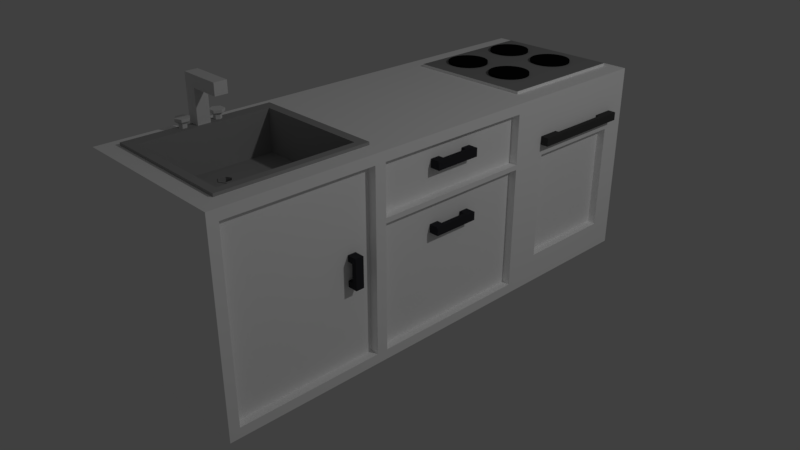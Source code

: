 # Source: sinkPlusOven.blend  (saved by Blender 2.79.0; exported with 4.5.12 LTS)
import bpy
from mathutils import Matrix  # noqa: F401  (used for matrix-valued properties, if any)

bpy.ops.wm.read_factory_settings(use_empty=True)
scene = bpy.context.scene
scene.name = 'Scene'

# ---- collections
col_collection_1 = bpy.data.collections.new('Collection 1'); scene.collection.children.link(col_collection_1)

# ---- materials (node trees are filled in below, after node groups)
mat_material_004 = bpy.data.materials.new('Material.004')
mat_material_004.alpha_threshold = 0.0
mat_material_004.use_transparent_shadow = False
mat_material_004.diffuse_color = (0.0356, 0.0356, 0.04092, 1.0)
mat_material_004.roughness = 0.5
mat_material_003 = bpy.data.materials.new('Material.003')
mat_material_003.alpha_threshold = 0.0
mat_material_003.use_transparent_shadow = False
mat_material_003.diffuse_color = (0.0356, 0.0356, 0.04092, 1.0)
mat_material_003.roughness = 0.5
mat_material_002 = bpy.data.materials.new('Material.002')
mat_material_002.alpha_threshold = 0.0
mat_material_002.use_transparent_shadow = False
mat_material_002.diffuse_color = (0.0356, 0.0356, 0.04092, 1.0)
mat_material_002.roughness = 0.5
mat_material_001 = bpy.data.materials.new('Material.001')
mat_material_001.alpha_threshold = 0.0
mat_material_001.use_transparent_shadow = False
mat_material_001.diffuse_color = (0.06072, 0.06072, 0.06072, 1.0)
mat_material_001.roughness = 0.5
mat_material = bpy.data.materials.new('Material')
mat_material.alpha_threshold = 0.0
mat_material.use_transparent_shadow = False
mat_material.diffuse_color = (1.0, 1.0, 1.0, 1.0)
mat_material.roughness = 0.5
mat_material.line_color = (0.0, 0.0, 0.0, 1.0)
mat_material_005 = bpy.data.materials.new('Material.005')
mat_material_005.alpha_threshold = 0.0
mat_material_005.use_transparent_shadow = False
mat_material_005.diffuse_color = (0.2883, 0.2883, 0.2883, 1.0)
mat_material_005.roughness = 0.5
mat_material_010 = bpy.data.materials.new('Material.010')
mat_material_010.alpha_threshold = 0.0
mat_material_010.use_transparent_shadow = False
mat_material_010.diffuse_color = (0.005605, 0.005605, 0.005605, 1.0)
mat_material_010.roughness = 0.5
mat_drez = bpy.data.materials.new('drez')
mat_drez.alpha_threshold = 0.0
mat_drez.use_transparent_shadow = False
mat_drez.diffuse_color = (0.3588, 0.3588, 0.3588, 1.0)
mat_drez.specular_color = (0.5489, 0.5489, 0.5489)
mat_drez.roughness = 0.5
mat_drez.specular_intensity = 1.0

# ---- material node trees

# ---- world
world_world = bpy.data.worlds.new('World'); scene.world = world_world
world_world.color = (0.05088, 0.05088, 0.05088)
world_world.use_sun_shadow = False
world_world.sun_shadow_jitter_overblur = 0.0
world_world.cycles.sampling_method = 'MANUAL'

# ---- cameras
cam_camera = bpy.data.cameras.new('Camera')
cam_camera.clip_end = 100.0
cam_camera.lens = 35.0
cam_camera.sensor_width = 32.0
cam_camera.sensor_height = 18.0
cam_camera.ortho_scale = 7.314
cam_camera.dof.focus_distance = 0.0
cam_camera.dof.aperture_fstop = 128.0

# ---- lights
light_lamp = bpy.data.lights.new('Lamp', 'POINT')
light_lamp.transmission_factor = 0.0
light_lamp.cutoff_distance = 30.0
light_lamp.energy = 100.0
light_lamp.shadow_buffer_clip_start = 1.001
light_lamp.shadow_soft_size = 0.1
light_lamp.shadow_maximum_resolution = 0.006
light_lamp.use_absolute_resolution = True

# ---- meshes
me_cylinder_005 = bpy.data.meshes.new('Cylinder.005')
me_cylinder_005.from_pydata([(-1.49e-08, 0.5532, -0.5532), (-1.49e-08, 0.5532, 0.5532), (0.4791, 0.2766, -0.5532), (0.4791, 0.2766, 0.5532), (0.4791, -0.2766, -0.5532), (0.4791, -0.2766, 0.5532), (-3.346e-08, -0.5532, -0.5532), (-3.346e-08, -0.5532, 0.5532), (-0.4791, -0.2766, -0.5532), (-0.4791, -0.2766, 0.5532), (-0.4791, 0.2766, -0.5532), (-0.4791, 0.2766, 0.5532), (0.866, 0.5, 1.07), (0.0, 1.0, 1.07), (0.866, -0.5, 1.07), (-8.742e-08, -1.0, 1.07), (-0.866, -0.5, 1.07), (-0.866, 0.5, 1.07), (0.866, 0.5, 1.623), (-7.362e-17, 1.0, 1.623), (0.866, -0.5, 1.623), (-8.742e-08, -1.0, 1.623), (-0.866, -0.5, 1.623), (-0.866, 0.5, 1.623)], [], [(0, 1, 3, 2), (2, 3, 5, 4), (4, 5, 7, 6), (6, 7, 9, 8), (9, 7, 15, 16), (8, 9, 11, 10), (10, 11, 1, 0), (0, 2, 4, 6, 8, 10), (17, 16, 22, 23), (5, 3, 12, 14), (11, 9, 16, 17), (3, 1, 13, 12), (7, 5, 14, 15), (1, 11, 17, 13), (18, 19, 23, 22, 21, 20), (15, 14, 20, 21), (12, 13, 19, 18), (13, 17, 23, 19), (16, 15, 21, 22), (14, 12, 18, 20)])
me_cylinder_005.use_remesh_preserve_volume = False
me_cylinder_005.use_remesh_preserve_attributes = False
me_cylinder_005.use_mirror_vertex_groups = False
me_cylinder_005.update()
me_cylinder_004 = bpy.data.meshes.new('Cylinder.004')
me_cylinder_004.from_pydata([(-1.49e-08, 0.5532, -0.5532), (-1.49e-08, 0.5532, 0.5532), (0.4791, 0.2766, -0.5532), (0.4791, 0.2766, 0.5532), (0.4791, -0.2766, -0.5532), (0.4791, -0.2766, 0.5532), (-3.346e-08, -0.5532, -0.5532), (-3.346e-08, -0.5532, 0.5532), (-0.4791, -0.2766, -0.5532), (-0.4791, -0.2766, 0.5532), (-0.4791, 0.2766, -0.5532), (-0.4791, 0.2766, 0.5532), (0.866, 0.5, 1.07), (0.0, 1.0, 1.07), (0.866, -0.5, 1.07), (-8.742e-08, -1.0, 1.07), (-0.866, -0.5, 1.07), (-0.866, 0.5, 1.07), (0.866, 0.5, 1.623), (-7.362e-17, 1.0, 1.623), (0.866, -0.5, 1.623), (-8.742e-08, -1.0, 1.623), (-0.866, -0.5, 1.623), (-0.866, 0.5, 1.623)], [], [(0, 1, 3, 2), (2, 3, 5, 4), (4, 5, 7, 6), (6, 7, 9, 8), (9, 7, 15, 16), (8, 9, 11, 10), (10, 11, 1, 0), (0, 2, 4, 6, 8, 10), (17, 16, 22, 23), (5, 3, 12, 14), (11, 9, 16, 17), (3, 1, 13, 12), (7, 5, 14, 15), (1, 11, 17, 13), (18, 19, 23, 22, 21, 20), (15, 14, 20, 21), (12, 13, 19, 18), (13, 17, 23, 19), (16, 15, 21, 22), (14, 12, 18, 20)])
me_cylinder_004.use_remesh_preserve_volume = False
me_cylinder_004.use_remesh_preserve_attributes = False
me_cylinder_004.use_mirror_vertex_groups = False
me_cylinder_004.update()
me_cube_005 = bpy.data.meshes.new('Cube.005')
me_cube_005.from_pydata([(-1.0, -1.0, -1.0), (-1.0, -1.0, 1.0), (-1.0, 1.0, -1.0), (-1.0, 1.0, 1.0), (1.0, -1.0, -1.0), (5.967, -1.0, 1.0), (1.0, 1.0, -1.0), (5.967, 1.0, 1.0), (-1.0, -1.0, 0.557), (-1.0, 1.0, 0.557), (5.967, 1.0, 0.557), (5.967, -1.0, 0.557), (-1.0, 1.0, 0.557), (1.0, 1.0, 0.557), (1.0, -1.0, 0.557), (-1.0, -1.0, 0.557)], [], [(8, 1, 3, 9), (9, 3, 7, 10), (10, 7, 5, 11), (11, 5, 1, 8), (2, 6, 4, 0), (7, 3, 1, 5), (14, 11, 8, 15), (13, 10, 11, 14), (12, 9, 10, 13), (15, 8, 9, 12), (0, 15, 12, 2), (2, 12, 13, 6), (6, 13, 14, 4), (4, 14, 15, 0)])
me_cube_005.use_remesh_preserve_volume = False
me_cube_005.use_remesh_preserve_attributes = False
me_cube_005.use_mirror_vertex_groups = False
me_cube_005.update()
me_cube_001 = bpy.data.meshes.new('Cube.001')
me_cube_001.from_pydata([(-3.442, -1.0, -1.0), (-3.442, -1.0, 1.0), (-3.442, 1.0, -1.0), (-3.442, 1.0, 1.0), (1.0, -1.0, -1.0), (1.0, -1.0, 1.0), (1.0, 1.0, -1.0), (1.0, 1.0, 1.0), (-3.442, -1.0, 0.6), (-3.442, 1.0, 0.6), (1.0, 1.0, 0.6), (1.0, -1.0, 0.6), (-3.442, 1.0, -0.6), (1.0, 1.0, -0.6), (1.0, -1.0, -0.6), (-3.442, -1.0, -0.6), (-1.0, -1.0, -0.6), (-1.0, 1.0, -0.6), (1.0, 1.0, -0.6), (1.0, -1.0, -0.6), (-1.0, -1.0, 0.6), (-1.0, 1.0, 0.6), (1.0, 1.0, 0.6), (1.0, -1.0, 0.6)], [], [(8, 1, 3, 9), (9, 3, 7, 10), (10, 7, 5, 11), (11, 5, 1, 8), (2, 6, 4, 0), (7, 3, 1, 5), (23, 11, 8, 20), (22, 10, 11, 23), (21, 9, 10, 22), (20, 8, 9, 21), (0, 15, 12, 2), (2, 12, 13, 6), (6, 13, 14, 4), (4, 14, 15, 0), (15, 16, 17, 12), (12, 17, 18, 13), (13, 18, 19, 14), (14, 19, 16, 15), (16, 20, 21, 17), (17, 21, 22, 18), (18, 22, 23, 19), (19, 23, 20, 16)])
me_cube_001.materials.append(mat_material_004)
me_cube_001.use_remesh_preserve_volume = False
me_cube_001.use_remesh_preserve_attributes = False
me_cube_001.use_mirror_vertex_groups = False
me_cube_001.update()
me_cube_003 = bpy.data.meshes.new('Cube.003')
me_cube_003.from_pydata([(-3.442, -1.0, -1.0), (-3.442, -1.0, 1.0), (-3.442, 1.0, -1.0), (-3.442, 1.0, 1.0), (1.0, -1.0, -1.0), (1.0, -1.0, 1.0), (1.0, 1.0, -1.0), (1.0, 1.0, 1.0), (-3.442, -1.0, 0.6), (-3.442, 1.0, 0.6), (1.0, 1.0, 0.6), (1.0, -1.0, 0.6), (-3.442, 1.0, -0.6), (1.0, 1.0, -0.6), (1.0, -1.0, -0.6), (-3.442, -1.0, -0.6), (-1.0, -1.0, -0.6), (-1.0, 1.0, -0.6), (1.0, 1.0, -0.6), (1.0, -1.0, -0.6), (-1.0, -1.0, 0.6), (-1.0, 1.0, 0.6), (1.0, 1.0, 0.6), (1.0, -1.0, 0.6), (-3.442, 13.9, -1.0), (-3.442, 13.9, 1.0), (-3.442, 15.9, -1.0), (-3.442, 15.9, 1.0), (1.0, 13.9, -1.0), (1.0, 13.9, 1.0), (1.0, 15.9, -1.0), (1.0, 15.9, 1.0), (-3.442, 13.9, 0.6), (-3.442, 15.9, 0.6), (1.0, 15.9, 0.6), (1.0, 13.9, 0.6), (-3.442, 15.9, -0.6), (1.0, 15.9, -0.6), (1.0, 13.9, -0.6), (-3.442, 13.9, -0.6), (-1.0, 13.9, -0.6), (-1.0, 15.9, -0.6), (1.0, 15.9, -0.6), (1.0, 13.9, -0.6), (-1.0, 13.9, 0.6), (-1.0, 15.9, 0.6), (1.0, 15.9, 0.6), (1.0, 13.9, 0.6)], [], [(8, 1, 3, 9), (9, 3, 7, 10), (10, 7, 5, 11), (11, 5, 1, 8), (2, 6, 4, 0), (7, 3, 1, 5), (23, 11, 8, 20), (22, 10, 11, 23), (21, 9, 10, 22), (20, 8, 9, 21), (0, 15, 12, 2), (2, 12, 13, 6), (6, 13, 14, 4), (4, 14, 15, 0), (15, 16, 17, 12), (12, 17, 18, 13), (13, 18, 19, 14), (14, 19, 16, 15), (16, 20, 21, 17), (17, 21, 22, 18), (18, 22, 23, 19), (19, 23, 20, 16), (32, 25, 27, 33), (33, 27, 31, 34), (34, 31, 29, 35), (35, 29, 25, 32), (26, 30, 28, 24), (31, 27, 25, 29), (47, 35, 32, 44), (46, 34, 35, 47), (45, 33, 34, 46), (44, 32, 33, 45), (24, 39, 36, 26), (26, 36, 37, 30), (30, 37, 38, 28), (28, 38, 39, 24), (39, 40, 41, 36), (36, 41, 42, 37), (37, 42, 43, 38), (38, 43, 40, 39), (40, 44, 45, 41), (41, 45, 46, 42), (42, 46, 47, 43), (43, 47, 44, 40)])
me_cube_003.polygons.foreach_set('material_index', [0, 0, 0, 0, 0, 0, 0, 0, 0, 0, 0, 0, 0, 0, 0, 0, 0, 0, 0, 0, 0, 0, 1, 1, 1, 1, 1, 1, 1, 1, 1, 1, 1, 1, 1, 1, 1, 1, 1, 1, 1, 1, 1, 1])
me_cube_003.materials.append(mat_material_003)
me_cube_003.materials.append(mat_material_002)
me_cube_003.use_remesh_preserve_volume = False
me_cube_003.use_remesh_preserve_attributes = False
me_cube_003.use_mirror_vertex_groups = False
me_cube_003.update()
me_cube_004 = bpy.data.meshes.new('Cube.004')
me_cube_004.from_pydata([(-3.442, -1.0, -1.0), (-3.442, -1.0, 1.0), (-3.442, 1.0, -1.0), (-3.442, 1.0, 1.0), (1.0, -1.0, -1.0), (1.0, -1.0, 1.0), (1.0, 1.0, -1.0), (1.0, 1.0, 1.0), (-3.442, -1.0, 0.6), (-3.442, 1.0, 0.6), (1.0, 1.0, 0.6), (1.0, -1.0, 0.6), (-3.442, 1.0, -0.6), (1.0, 1.0, -0.6), (1.0, -1.0, -0.6), (-3.442, -1.0, -0.6), (-1.0, -1.0, -0.6), (-1.0, 1.0, -0.6), (1.0, 1.0, -0.6), (1.0, -1.0, -0.6), (-1.0, -1.0, 0.6), (-1.0, 1.0, 0.6), (1.0, 1.0, 0.6), (1.0, -1.0, 0.6)], [], [(8, 1, 3, 9), (9, 3, 7, 10), (10, 7, 5, 11), (11, 5, 1, 8), (2, 6, 4, 0), (7, 3, 1, 5), (23, 11, 8, 20), (22, 10, 11, 23), (21, 9, 10, 22), (20, 8, 9, 21), (0, 15, 12, 2), (2, 12, 13, 6), (6, 13, 14, 4), (4, 14, 15, 0), (15, 16, 17, 12), (12, 17, 18, 13), (13, 18, 19, 14), (14, 19, 16, 15), (16, 20, 21, 17), (17, 21, 22, 18), (18, 22, 23, 19), (19, 23, 20, 16)])
me_cube_004.materials.append(mat_material_001)
me_cube_004.use_remesh_preserve_volume = False
me_cube_004.use_remesh_preserve_attributes = False
me_cube_004.use_mirror_vertex_groups = False
me_cube_004.update()
me_cube = bpy.data.meshes.new('Cube')
me_cube.from_pydata([(0.241, 0.9059, 1.05), (0.2887, 0.9043, 1.05), (0.3346, 0.8997, 1.05), (0.3768, 0.8922, 1.05), (0.4139, 0.882, 1.05), (0.4443, 0.8697, 1.05), (0.4669, 0.8556, 1.05), (0.4808, 0.8403, 1.05), (0.4855, 0.8244, 1.05), (0.4808, 0.8085, 1.05), (0.4669, 0.7932, 1.05), (0.4443, 0.7791, 1.05), (0.4139, 0.7668, 1.05), (0.3768, 0.7566, 1.05), (0.3346, 0.7491, 1.05), (0.2887, 0.7445, 1.05), (0.241, 0.7429, 1.05), (0.1933, 0.7445, 1.05), (0.1474, 0.7491, 1.05), (0.1052, 0.7566, 1.05), (0.06811, 0.7668, 1.05), (0.03771, 0.7791, 1.05), (0.01512, 0.7932, 1.05), (0.001204, 0.8085, 1.05), (-0.003494, 0.8244, 1.05), (0.001204, 0.8403, 1.05), (0.01512, 0.8556, 1.05), (0.03771, 0.8697, 1.05), (0.06811, 0.882, 1.05), (0.1052, 0.8922, 1.05), (0.1474, 0.8997, 1.05), (0.1933, 0.9043, 1.05), (-0.4195, 0.9059, 1.05), (-0.3718, 0.9043, 1.05), (-0.3259, 0.8997, 1.05), (-0.2836, 0.8922, 1.05), (-0.2466, 0.882, 1.05), (-0.2162, 0.8697, 1.05), (-0.1936, 0.8556, 1.05), (-0.1797, 0.8403, 1.05), (-0.175, 0.8244, 1.05), (-0.1797, 0.8085, 1.05), (-0.1936, 0.7932, 1.05), (-0.2162, 0.7791, 1.05), (-0.2466, 0.7668, 1.05), (-0.2836, 0.7566, 1.05), (-0.3259, 0.7491, 1.05), (-0.3718, 0.7445, 1.05), (-0.4195, 0.7429, 1.05), (-0.4672, 0.7445, 1.05), (-0.513, 0.7491, 1.05), (-0.5553, 0.7566, 1.05), (-0.5923, 0.7668, 1.05), (-0.6227, 0.7791, 1.05), (-0.6453, 0.7932, 1.05), (-0.6592, 0.8085, 1.05), (-0.6639, 0.8244, 1.05), (-0.6592, 0.8403, 1.05), (-0.6453, 0.8556, 1.05), (-0.6227, 0.8697, 1.05), (-0.5923, 0.882, 1.05), (-0.5553, 0.8922, 1.05), (-0.513, 0.8997, 1.05), (-0.4672, 0.9043, 1.05), (-0.4195, 0.6435, 1.05), (-0.3718, 0.642, 1.05), (-0.3259, 0.6373, 1.05), (-0.2836, 0.6298, 1.05), (-0.2466, 0.6196, 1.05), (-0.2162, 0.6073, 1.05), (-0.1936, 0.5932, 1.05), (-0.1797, 0.5779, 1.05), (-0.175, 0.562, 1.05), (-0.1797, 0.5461, 1.05), (-0.1936, 0.5308, 1.05), (-0.2162, 0.5167, 1.05), (-0.2466, 0.5044, 1.05), (-0.2836, 0.4943, 1.05), (-0.3259, 0.4867, 1.05), (-0.3718, 0.4821, 1.05), (-0.4195, 0.4805, 1.05), (-0.4672, 0.4821, 1.05), (-0.513, 0.4867, 1.05), (-0.5553, 0.4943, 1.05), (-0.5923, 0.5044, 1.05), (-0.6227, 0.5167, 1.05), (-0.6453, 0.5308, 1.05), (-0.6592, 0.5461, 1.05), (-0.6639, 0.562, 1.05), (-0.6592, 0.5779, 1.05), (-0.6453, 0.5932, 1.05), (-0.6227, 0.6073, 1.05), (-0.5923, 0.6196, 1.05), (-0.5553, 0.6298, 1.05), (-0.513, 0.6373, 1.05), (-0.4672, 0.642, 1.05), (0.241, 0.6435, 1.05), (0.2887, 0.642, 1.05), (0.3346, 0.6373, 1.05), (0.3768, 0.6298, 1.05), (0.4139, 0.6196, 1.05), (0.4443, 0.6073, 1.05), (0.4669, 0.5932, 1.05), (0.4808, 0.5779, 1.05), (0.4855, 0.562, 1.05), (0.4808, 0.5461, 1.05), (0.4669, 0.5308, 1.05), (0.4443, 0.5167, 1.05), (0.4139, 0.5044, 1.05), (0.3768, 0.4943, 1.05), (0.3346, 0.4867, 1.05), (0.2887, 0.4821, 1.05), (0.241, 0.4805, 1.05), (0.1933, 0.4821, 1.05), (0.1474, 0.4867, 1.05), (0.1052, 0.4943, 1.05), (0.06811, 0.5044, 1.05), (0.03771, 0.5167, 1.05), (0.01512, 0.5308, 1.05), (0.001204, 0.5461, 1.05), (-0.003494, 0.562, 1.05), (0.001204, 0.5779, 1.05), (0.01512, 0.5932, 1.05), (0.03771, 0.6073, 1.05), (0.06811, 0.6196, 1.05), (0.1052, 0.6298, 1.05), (0.1474, 0.6373, 1.05), (0.1933, 0.642, 1.05), (-0.3177, -0.6289, 0.5185), (-0.4762, -0.6289, 0.5185), (-0.3177, -0.6289, 0.6109), (-0.397, -0.6136, 0.6109), (-0.3177, -0.6594, 0.6109), (-0.397, -0.6747, 0.6109), (-0.4762, -0.6594, 0.6109), (-0.4762, -0.6289, 0.6109), (-0.3375, -0.6327, 0.6109), (-0.397, -0.6212, 0.6109), (-0.3375, -0.6556, 0.6109), (-0.397, -0.6671, 0.6109), (-0.4565, -0.6556, 0.6109), (-0.4565, -0.6327, 0.6109), (-0.397, -0.6149, 0.508), (-0.397, -0.6149, 0.5212), (-0.3225, -0.6292, 0.508), (-0.3225, -0.6292, 0.5212), (-0.3225, -0.6579, 0.508), (-0.3225, -0.6579, 0.5212), (-0.397, -0.6722, 0.508), (-0.397, -0.6722, 0.5212), (-0.4714, -0.6579, 0.508), (-0.4714, -0.6579, 0.5212), (-0.4714, -0.6292, 0.508), (-0.4714, -0.6292, 0.5212), (-0.3411, -0.6328, 0.4844), (-0.397, -0.622, 0.4844), (-0.3411, -0.6543, 0.4844), (-0.397, -0.665, 0.4844), (-0.4529, -0.6543, 0.4844), (-0.4529, -0.6328, 0.4844), (1.0, 1.0, -1.0), (1.0, -1.0, -1.0), (-1.0, -1.0, -1.0), (-1.0, 1.0, -1.0), (1.0, 1.0, 1.0), (1.0, -1.0, 1.0), (-1.0, -1.0, 1.0), (-1.0, 1.0, 1.0), (1.0, 0.33, -1.0), (-1.0, 0.33, -1.0), (1.0, 0.33, 1.0), (-1.0, 0.33, 1.0), (1.0, -0.335, -1.0), (1.0, -0.335, 1.0), (-1.0, -0.335, -1.0), (-1.0, -0.335, 1.0), (1.0, 1.0, 0.9), (1.0, -1.0, 0.9), (-1.0, -1.0, 0.9), (-1.0, 1.0, 0.9), (-1.0, 0.33, 0.9), (1.0, 0.33, 0.9), (-1.0, -0.335, 0.9), (1.0, -0.335, 0.9), (-1.0, 0.33, -0.9), (1.0, 0.33, -0.9), (-1.0, -0.335, -0.9), (1.0, -0.335, -0.9), (1.0, 1.0, -0.9), (1.0, -1.0, -0.9), (-1.0, -1.0, -0.9), (-1.0, 1.0, -0.9), (1.0, -0.96, -1.0), (1.0, -0.96, 1.0), (-1.0, -0.96, -1.0), (-1.0, -0.96, 1.0), (-1.0, -0.96, 0.9), (1.0, -0.96, 0.9), (1.0, -0.96, -0.9), (-1.0, -0.96, -0.9), (-1.0, -0.38, -1.0), (-1.0, -0.38, 1.0), (-1.0, -0.38, 0.9), (-1.0, -0.38, -0.9), (1.0, -0.38, -1.0), (1.0, -0.38, 1.0), (1.0, -0.38, 0.9), (1.0, -0.38, -0.9), (1.0, -0.96, -1.0), (1.0, -0.96, 1.0), (1.0, -0.96, 0.9), (1.0, -0.96, -0.9), (-1.0, -0.96, -1.0), (-1.0, -0.96, 1.0), (-1.0, -0.96, 0.9), (-1.0, -0.96, -0.9), (-1.0, -0.38, -1.0), (-1.0, -0.38, 1.0), (-1.0, -0.38, 0.9), (-1.0, -0.38, -0.9), (1.0, -0.38, -1.0), (1.0, -0.38, 1.0), (1.0, -0.38, 0.9), (1.0, -0.38, -0.9), (1.0, 1.0, 0.9), (1.0, -1.0, 0.9), (-1.0, -1.0, 0.9), (-1.0, 1.0, 0.9), (-1.0, 0.33, 0.9), (1.0, 0.33, 0.9), (-1.0, -0.335, 0.9), (1.0, -0.335, 0.9), (1.0, -0.96, 0.9), (-1.0, -0.96, 0.9), (1.0, -0.38, 0.9), (-1.0, -0.38, 0.9), (-1.0, -0.96, 0.9), (0.9, -0.96, 0.9), (0.9, -0.38, 0.9), (-1.0, -0.38, 0.9), (-1.0, 0.33, -0.9), (1.0, 0.33, -0.9), (-1.0, -0.335, -0.9), (1.0, -0.335, -0.9), (1.0, -0.96, -0.9), (-1.0, -0.96, -0.9), (1.0, -0.38, -0.9), (-1.0, -0.38, -0.9), (-1.0, -0.96, -0.9), (0.9, -0.96, -0.9), (0.9, -0.38, -0.9), (-1.0, -0.38, -0.9), (1.0, 1.0, -0.9), (1.0, -1.0, -0.9), (-1.0, -1.0, -0.9), (-1.0, 1.0, -0.9), (1.0, 1.0, 0.4), (1.0, -1.0, 0.4), (-1.0, -1.0, 0.4), (-1.0, 1.0, 0.4), (-1.0, 0.33, 0.4), (1.0, 0.33, 0.4), (-1.0, -0.335, 0.4), (1.0, -0.335, 0.4), (1.0, -0.96, 0.4), (-1.0, -0.96, 0.4), (1.0, -0.38, 0.4), (-1.0, -0.38, 0.4), (-1.0, -0.96, 0.4), (0.9, -0.96, 0.4), (0.9, -0.38, 0.4), (-1.0, -0.38, 0.4), (-1.0, 0.33, 0.35), (1.0, 0.33, 0.35), (-1.0, -0.335, 0.35), (1.0, -0.335, 0.35), (1.0, -0.96, 0.35), (-1.0, -0.96, 0.35), (1.0, -0.38, 0.35), (-1.0, -0.38, 0.35), (-1.0, -0.96, 0.35), (0.9, -0.96, 0.35), (0.9, -0.38, 0.35), (-1.0, -0.38, 0.35), (1.0, 1.0, 0.35), (1.0, -1.0, 0.35), (-1.0, -1.0, 0.35), (-1.0, 1.0, 0.35), (-1.0, 0.33, 0.35), (1.0, 0.33, 0.35), (-1.0, -0.335, 0.35), (1.0, -0.335, 0.35), (1.0, -0.96, 0.35), (-1.0, -0.96, 0.35), (1.0, -0.38, 0.35), (-1.0, -0.38, 0.35), (-1.0, -0.96, 0.35), (0.9, -0.96, 0.35), (0.9, -0.38, 0.35), (-1.0, -0.38, 0.35), (1.0, 1.0, 0.35), (1.0, -1.0, 0.35), (-1.0, -1.0, 0.35), (-1.0, 1.0, 0.35), (1.0, 1.0, 0.4), (1.0, -1.0, 0.4), (-1.0, -1.0, 0.4), (-1.0, 1.0, 0.4), (-1.0, 0.33, 0.4), (1.0, 0.33, 0.4), (-1.0, -0.335, 0.4), (1.0, -0.335, 0.4), (1.0, -0.96, 0.4), (-1.0, -0.96, 0.4), (1.0, -0.38, 0.4), (-1.0, -0.38, 0.4), (-1.0, -0.96, 0.4), (0.9, -0.96, 0.4), (0.9, -0.38, 0.4), (-1.0, -0.38, 0.4), (-1.0, 0.33, -1.0), (-1.0, 0.33, 1.0), (1.0, 0.33, -1.0), (1.0, 0.33, 1.0), (1.0, 0.33, 0.9), (-1.0, 0.33, 0.9), (-1.0, 0.33, -0.9), (1.0, 0.33, -0.9), (-1.0, 0.33, 0.9), (0.9, 0.33, 0.9), (0.9, 0.33, -0.9), (-1.0, 0.33, -0.9), (1.0, 0.33, 0.4), (-1.0, 0.33, 0.4), (-1.0, 0.33, 0.35), (1.0, 0.33, 0.35), (0.9, 0.33, 0.35), (-1.0, 0.33, 0.35), (0.9, 0.33, 0.4), (-1.0, 0.33, 0.4), (-1.0, 0.38, -1.0), (-1.0, 0.38, 1.0), (1.0, 0.38, -1.0), (1.0, 0.38, 1.0), (1.0, 0.38, 0.9), (-1.0, 0.38, 0.9), (-1.0, 0.38, -0.9), (1.0, 0.38, -0.9), (-1.0, 0.38, 0.9), (1.0, 0.38, 0.9), (1.0, 0.38, -0.9), (-1.0, 0.38, -0.9), (1.0, 0.38, 0.4), (-1.0, 0.38, 0.4), (-1.0, 0.38, 0.35), (1.0, 0.38, 0.35), (1.0, 0.38, 0.35), (-1.0, 0.38, 0.35), (1.0, 0.38, 0.4), (-1.0, 0.38, 0.4), (1.0, -0.335, -1.0), (1.0, -0.335, 1.0), (1.0, -0.335, 0.9), (1.0, -0.335, -0.9), (0.9, -0.335, 0.9), (0.9, -0.335, -0.9), (1.0, -0.335, 0.4), (1.0, -0.335, 0.35), (0.9, -0.335, 0.35), (0.9, -0.335, 0.4), (-1.0, -0.335, -1.0), (-1.0, -0.335, 1.0), (-1.0, -0.335, 0.9), (-1.0, -0.335, -0.9), (-1.0, -0.335, 0.9), (-1.0, -0.335, -0.9), (-1.0, -0.335, 0.4), (-1.0, -0.335, 0.35), (-1.0, -0.335, 0.35), (-1.0, -0.335, 0.4), (-1.0, 0.9, -1.0), (-1.0, 0.9, 1.0), (-1.0, 0.9, 0.9), (-1.0, 0.9, -0.9), (-1.0, 0.9, 0.9), (-1.0, 0.9, -0.9), (-1.0, 0.9, 0.4), (-1.0, 0.9, 0.35), (-1.0, 0.9, 0.35), (-1.0, 0.9, 0.4), (1.0, 0.9, -1.0), (1.0, 0.9, 1.0), (1.0, 0.9, 0.9), (1.0, 0.9, -0.9), (1.0, 0.9, 0.9), (1.0, 0.9, -0.9), (1.0, 0.9, 0.4), (1.0, 0.9, 0.35), (1.0, 0.9, 0.35), (1.0, 0.9, 0.4), (1.0, 0.48, -1.0), (1.0, 0.48, 1.0), (1.0, 0.48, 0.9), (1.0, 0.48, -0.9), (1.0, 0.48, 0.9), (1.0, 0.48, -0.9), (1.0, 0.48, 0.4), (1.0, 0.48, 0.35), (1.0, 0.48, 0.35), (1.0, 0.48, 0.4), (-1.0, 0.48, -1.0), (-1.0, 0.48, 1.0), (-1.0, 0.48, 0.9), (-1.0, 0.48, -0.9), (-1.0, 0.48, 0.9), (-1.0, 0.48, -0.9), (-1.0, 0.48, 0.4), (-1.0, 0.48, 0.35), (-1.0, 0.48, 0.35), (-1.0, 0.48, 0.4), (-1.0, 0.48, -1.0), (-1.0, 0.48, 1.0), (-1.0, 0.48, 0.9), (-1.0, 0.48, -0.9), (-1.0, 0.48, 0.9), (-1.0, 0.48, -0.9), (-1.0, 0.48, 0.4), (-1.0, 0.48, 0.35), (-1.0, 0.48, 0.35), (-1.0, 0.48, 0.4), (1.0, 0.48, -1.0), (1.0, 0.48, 1.0), (1.0, 0.48, 0.9), (1.0, 0.48, -0.9), (1.0, 0.48, 0.9), (1.0, 0.48, -0.9), (0.9, 0.48, 0.4), (0.9, 0.48, 0.35), (0.9, 0.48, 0.35), (1.0, 0.48, 0.4), (-1.0, 0.9, -1.0), (-1.0, 0.9, 1.0), (-1.0, 0.9, 0.9), (-1.0, 0.9, -0.9), (-1.0, 0.9, 0.9), (-1.0, 0.9, -0.9), (-1.0, 0.9, 0.4), (-1.0, 0.9, 0.35), (-1.0, 0.9, 0.35), (-1.0, 0.9, 0.4), (1.0, 0.9, -1.0), (1.0, 0.9, 1.0), (1.0, 0.9, 0.9), (1.0, 0.9, -0.9), (1.0, 0.9, 0.9), (1.0, 0.9, -0.9), (0.9, 0.9, 0.4), (0.9, 0.9, 0.35), (0.9, 0.9, 0.35), (1.0, 0.9, 0.4), (-1.0, 0.33, -0.7), (1.0, 0.33, -0.7), (-1.0, -0.335, -0.7), (1.0, -0.335, -0.7), (1.0, -0.96, -0.7), (-1.0, -0.96, -0.7), (1.0, -0.38, -0.7), (-1.0, -0.38, -0.7), (-1.0, -0.96, -0.7), (0.9, -0.96, -0.7), (0.9, -0.38, -0.7), (-1.0, -0.38, -0.7), (1.0, 1.0, -0.7), (1.0, -1.0, -0.7), (-1.0, -1.0, -0.7), (-1.0, 1.0, -0.7), (-1.0, 0.33, -0.7), (0.9, 0.33, -0.7), (-1.0, 0.38, -0.7), (1.0, 0.38, -0.7), (-1.0, -0.335, -0.7), (0.9, -0.335, -0.7), (1.0, 0.9, -0.7), (-1.0, 0.9, -0.7), (-1.0, 0.48, -0.7), (1.0, 0.48, -0.7), (1.0, 0.48, -0.7), (-1.0, 0.48, -0.7), (1.0, 0.9, -0.7), (-1.0, 0.9, -0.7), (1.0, 1.0, -0.7), (1.0, -1.0, -0.7), (-1.0, -1.0, -0.7), (-1.0, 1.0, -0.7), (-1.0, 0.33, -0.7), (1.0, 0.33, -0.7), (-1.0, -0.335, -0.7), (1.0, -0.335, -0.7), (1.0, -0.96, -0.7), (-1.0, -0.96, -0.7), (1.0, -0.38, -0.7), (-1.0, -0.38, -0.7), (-1.0, -0.96, -0.7), (0.9, -0.96, -0.7), (0.9, -0.38, -0.7), (-1.0, -0.38, -0.7), (-1.0, 0.33, -0.7), (0.9, 0.33, -0.7), (-1.0, 0.38, -0.7), (1.0, 0.38, -0.7), (-1.0, -0.335, -0.7), (0.9, -0.335, -0.7), (1.0, 0.9, -0.7), (-1.0, 0.9, -0.7), (-1.0, 0.48, -0.7), (1.0, 0.48, -0.7), (0.9, 0.48, -0.7), (-1.0, 0.48, -0.7), (0.9, 0.9, -0.7), (-1.0, 0.9, -0.7), (-0.7, 1.0, -1.0), (-0.7, -1.0, -1.0), (-0.7, 1.0, 1.0), (-0.7, -1.0, 1.0), (-0.7, 0.33, 1.0), (-0.7, 0.33, -1.0), (-0.7, -0.335, 1.0), (-0.7, -0.335, -1.0), (-0.7, 1.0, 0.9), (-0.7, -1.0, 0.9), (-0.7, -1.0, -0.9), (-0.7, 1.0, -0.9), (-0.7, -0.96, 1.0), (-0.7, -0.96, -1.0), (-0.7, -0.38, -1.0), (-0.7, -0.38, 1.028), (-0.7, -0.96, -1.0), (-0.7, -0.96, 1.0), (-0.7, -0.38, 1.0), (-0.7, -0.38, -1.0), (-0.7, 1.0, 0.9), (-0.7, -1.0, 0.9), (-0.7, -1.0, -0.9), (-0.7, 1.0, -0.9), (-0.7, 1.0, 0.4), (-0.7, -1.0, 0.4), (-0.7, -1.0, 0.35), (-0.7, 1.0, 0.35), (-0.7, -1.0, 0.35), (-0.7, 1.0, 0.35), (-0.7, 1.0, 0.4), (-0.7, -1.0, 0.4), (-0.7, 0.33, -1.0), (-0.7, 0.33, 1.0), (-0.7, 0.38, -1.0), (-0.7, 0.38, 1.0), (-0.7, -0.335, -1.0), (-0.7, -0.335, 1.0), (-0.7567, 0.969, 1.0), (-0.7, 0.9, -1.0), (-0.7567, 0.411, 1.0), (-0.7, 0.48, -1.0), (-0.7, 0.48, -1.0), (-0.7, 0.9, -1.0), (-0.7, -1.0, -0.7), (-0.7, 1.0, -0.7), (-0.7, 1.0, -0.7), (-0.7, -1.0, -0.7), (0.7, 0.33, 1.0), (0.7, -0.335, 1.0), (0.7, -0.96, 1.0), (0.7, -0.38, 1.028), (0.7, -0.96, 1.0), (0.7, -0.38, 1.0), (0.7, 0.33, 1.0), (0.7, 0.38, 1.0), (0.7, -0.335, 1.0), (0.7567, 0.969, 1.0), (0.7567, 0.411, 1.0), (0.7, 1.0, -1.0), (0.7, -1.0, -1.0), (0.7, 1.0, 1.0), (0.7, -1.0, 1.0), (0.7, 0.33, -1.0), (0.7, -0.335, -1.0), (0.7, 1.0, 0.9), (0.7, -1.0, 0.9), (0.7, -1.0, -0.9), (0.7, 1.0, -0.9), (0.7, -0.96, -1.0), (0.7, -0.38, -1.0), (0.7, -0.96, -1.0), (0.7, -0.38, -1.0), (0.7, 1.0, 0.9), (0.7, -1.0, 0.9), (0.7, -1.0, -0.9), (0.7, 1.0, -0.9), (0.7, 1.0, 0.4), (0.7, -1.0, 0.4), (0.7, -1.0, 0.35), (0.7, 1.0, 0.35), (0.7, -1.0, 0.35), (0.7, 1.0, 0.35), (0.7, 1.0, 0.4), (0.7, -1.0, 0.4), (0.7, 0.33, -1.0), (0.7, 0.38, -1.0), (0.7, -0.335, -1.0), (0.7, 0.9, -1.0), (0.7, 0.48, -1.0), (0.7, 0.48, -1.0), (0.7, 0.9, -1.0), (0.7, -1.0, -0.7), (0.7, 1.0, -0.7), (0.7, 1.0, -0.7), (0.7, -1.0, -0.7), (1.0, -0.8997, -1.0), (1.0, -0.8997, 1.0), (1.0, -0.8997, 0.9), (1.0, -0.8997, -0.9), (-1.0, -0.8997, -1.0), (-1.0, -0.8997, 1.0), (-1.0, -0.8997, 0.9), (-1.0, -0.8997, -0.9), (-1.0, -0.8997, 0.9), (0.9, -0.8997, 0.9), (0.9, -0.8997, -0.9), (-1.0, -0.8997, -0.9), (0.9, -0.8997, 0.4), (-1.0, -0.8997, 0.4), (-1.0, -0.8997, 0.35), (0.9, -0.8997, 0.35), (0.9, -0.8997, 0.35), (-1.0, -0.8997, 0.35), (0.9, -0.8997, 0.4), (-1.0, -0.8997, 0.4), (-1.0, -0.8997, -0.7), (0.9, -0.8997, -0.7), (-1.0, -0.8997, -0.7), (0.9, -0.8997, -0.7), (-0.7, -0.8997, 1.028), (-0.7, -0.8997, -1.0), (0.7, -0.8997, -1.0), (0.7, -0.8997, 1.028), (-1.0, -0.8997, -1.0), (-1.0, -0.8997, 1.0), (-1.0, -0.8997, 0.9), (-1.0, -0.8997, -0.9), (-1.0, -0.8997, 0.9), (-1.0, -0.8997, -0.9), (-1.0, -0.8997, 0.4), (-1.0, -0.8997, 0.35), (-1.0, -0.8997, 0.35), (-1.0, -0.8997, 0.4), (-1.0, -0.8997, -0.7), (-1.0, -0.8997, -0.7), (-0.7, -0.8997, -1.0), (0.7, -0.8997, -1.0), (1.0, -0.8997, -1.0), (1.0, -0.8997, 1.0), (1.0, -0.8997, 0.9), (1.0, -0.8997, -0.9), (0.9, -0.8997, 0.9), (0.9, -0.8997, -0.9), (0.9, -0.8997, 0.4), (0.9, -0.8997, 0.35), (0.9, -0.8997, 0.35), (0.9, -0.8997, 0.4), (0.9, -0.8997, -0.7), (0.9, -0.8997, -0.7), (-0.7, -0.8997, 1.028), (0.7, -0.8997, 1.028), (-1.0, -0.38, -1.0), (-1.0, -0.38, 1.0), (-1.0, -0.38, 0.9), (-1.0, -0.38, -0.9), (-1.0, -0.38, 0.9), (-1.0, -0.38, -0.9), (-1.0, -0.38, 0.4), (-1.0, -0.38, 0.35), (-1.0, -0.38, 0.35), (-1.0, -0.38, 0.4), (-1.0, -0.38, -0.7), (-1.0, -0.38, -0.7), (-0.7, -0.38, -1.0), (0.7, -0.38, -1.0), (1.0, -0.38, -1.0), (1.0, -0.38, 1.0), (1.0, -0.38, 0.9), (1.0, -0.38, -0.9), (0.9, -0.38, 0.9), (0.9, -0.38, -0.9), (0.9, -0.38, 0.4), (0.9, -0.38, 0.35), (0.9, -0.38, 0.35), (0.9, -0.38, 0.4), (0.9, -0.38, -0.7), (0.9, -0.38, -0.7), (-0.7, -0.38, 1.028), (0.7, -0.38, 1.028), (-0.7, 1.0, -1.0), (-0.7, -1.0, -1.0), (-0.7, 1.0, 1.0), (-0.7, -1.0, 1.0), (-0.7, 0.33, -1.0), (-0.7, -0.335, -1.0), (-0.7, 1.0, 0.9), (-0.7, -1.0, 0.9), (-0.7, -1.0, -0.9), (-0.7, 1.0, -0.9), (-0.7, -0.96, -1.0), (-0.7, -0.38, -1.0), (-0.7, -0.96, -1.0), (-0.7, -0.38, -1.0), (-0.7, 1.0, 0.9), (-0.7, -1.0, 0.9), (-0.7, -1.0, -0.9), (-0.7, 1.0, -0.9), (-0.7, 1.0, 0.4), (-0.7, -1.0, 0.4), (-0.7, -1.0, 0.35), (-0.7, 1.0, 0.35), (-0.7, -1.0, 0.35), (-0.7, 1.0, 0.35), (-0.7, 1.0, 0.4), (-0.7, -1.0, 0.4), (-0.7, 0.33, -1.0), (-0.7, 0.38, -1.0), (-0.7, -0.335, -1.0), (-0.7, 0.9, -1.0), (-0.7, 0.48, -1.0), (-0.7, 0.48, -1.0), (-0.7, 0.9, -1.0), (-0.7, -1.0, -0.7), (-0.7, 1.0, -0.7), (-0.7, 1.0, -0.7), (-0.7, -1.0, -0.7), (-0.7, 0.33, 1.0), (-0.7, -0.335, 1.0), (-0.7, -0.96, 1.0), (-0.7, -0.38, 1.028), (-0.7, -0.96, 1.0), (-0.7, -0.38, 1.0), (-0.7, 0.33, 1.0), (-0.7, 0.38, 1.0), (-0.7, -0.335, 1.0), (-0.7567, 0.411, 1.027), (-0.7567, 0.969, 1.027), (-0.7, -0.8997, -1.0), (-0.7, -0.8997, 1.028), (-0.7, -0.8997, 0.6041), (-0.7, -0.8997, -1.0), (-0.7, -0.38, -1.0), (-0.7, -0.38, 0.6041), (0.7, 0.33, 1.0), (0.7, -0.335, 1.0), (0.7, -0.96, 1.0), (0.7, -0.38, 1.028), (0.7, -0.96, 1.0), (0.7, -0.38, 1.0), (0.7, 0.33, 1.0), (0.7, 0.38, 1.0), (0.7, -0.335, 1.0), (0.7567, 0.411, 1.027), (0.7567, 0.969, 1.027), (0.7, -0.8997, 1.028), (0.7, -0.8997, 0.6041), (0.7, -0.38, 0.6041), (0.7, 1.0, -1.0), (0.7, -1.0, -1.0), (0.7, 1.0, 1.0), (0.7, -1.0, 1.0), (0.7, 0.33, -1.0), (0.7, -0.335, -1.0), (0.7, 1.0, 0.9), (0.7, -1.0, 0.9), (0.7, -1.0, -0.9), (0.7, 1.0, -0.9), (0.7, -0.96, -1.0), (0.7, -0.38, -1.0), (0.7, -0.96, -1.0), (0.7, -0.38, -1.0), (0.7, 1.0, 0.9), (0.7, -1.0, 0.9), (0.7, -1.0, -0.9), (0.7, 1.0, -0.9), (0.7, 1.0, 0.4), (0.7, -1.0, 0.4), (0.7, -1.0, 0.35), (0.7, 1.0, 0.35), (0.7, -1.0, 0.35), (0.7, 1.0, 0.35), (0.7, 1.0, 0.4), (0.7, -1.0, 0.4), (0.7, 0.33, -1.0), (0.7, 0.38, -1.0), (0.7, -0.335, -1.0), (0.7, 0.9, -1.0), (0.7, 0.48, -1.0), (0.7, 0.48, -1.0), (0.7, 0.9, -1.0), (0.7, -1.0, -0.7), (0.7, 1.0, -0.7), (0.7, 1.0, -0.7), (0.7, -1.0, -0.7), (0.7, -0.8997, -1.0), (0.7, -0.8997, -1.0), (0.7, -0.38, -1.0), (1.0, -0.9299, -1.0), (1.0, -0.9299, 1.0), (1.0, -0.9299, 0.9), (1.0, -0.9299, -0.9), (0.9, -0.9299, 0.9), (0.9, -0.9299, -0.9), (0.9, -0.9299, 0.4), (0.9, -0.9299, 0.35), (0.9, -0.9299, 0.35), (0.9, -0.9299, 0.4), (0.9, -0.9299, -0.7), (0.9, -0.9299, -0.7), (-0.7, -0.9299, 1.028), (0.7, -0.9299, 1.028), (-1.0, -0.9299, -1.0), (-1.0, -0.9299, 1.0), (-1.0, -0.9299, 0.9), (-1.0, -0.9299, -0.9), (-1.0, -0.9299, 0.9), (-1.0, -0.9299, -0.9), (-1.0, -0.9299, 0.4), (-1.0, -0.9299, 0.35), (-1.0, -0.9299, 0.35), (-1.0, -0.9299, 0.4), (-1.0, -0.9299, -0.7), (-1.0, -0.9299, -0.7), (-0.7, -0.9299, -1.0), (0.7, -0.9299, -1.0), (-0.7, -0.9299, -1.0), (-0.7, -0.9299, 1.028), (0.7, -0.9299, 1.028), (0.7, -0.9299, -1.0), (1.0, -0.9299, -1.0), (1.0, -0.9299, 1.0), (1.0, -0.9299, 0.9), (1.0, -0.9299, -0.9), (0.9, -0.9299, 0.9), (0.9, -0.9299, -0.9), (0.9, -0.9299, 0.4), (0.9, -0.9299, 0.35), (0.9, -0.9299, 0.35), (0.9, -0.9299, 0.4), (0.9, -0.9299, -0.7), (0.9, -0.9299, -0.7), (-0.7, -0.9299, 1.0), (0.7, -0.9299, 1.0), (-0.7, -0.9299, 1.0), (0.7, -0.9299, 1.0), (-1.0, -0.9299, -1.0), (-1.0, -0.9299, 1.0), (-1.0, -0.9299, 0.9), (-1.0, -0.9299, -0.9), (-1.0, -0.9299, 0.9), (-1.0, -0.9299, -0.9), (-1.0, -0.9299, 0.4), (-1.0, -0.9299, 0.35), (-1.0, -0.9299, 0.35), (-1.0, -0.9299, 0.4), (-1.0, -0.9299, -0.7), (-1.0, -0.9299, -0.7), (-0.7, -0.9299, -1.0), (0.7, -0.9299, -1.0), (-0.7, -0.9299, -1.0), (0.7, -0.9299, -1.0), (-0.85, 1.0, -1.0), (-0.85, -1.0, -1.0), (-0.85, 1.0, 1.0), (-0.85, -1.0, 1.0), (-0.85, 0.33, -1.0), (-0.85, -0.335, -1.0), (-0.85, 1.0, 0.9), (-0.85, -1.0, 0.9), (-0.85, -1.0, -0.9), (-0.85, 1.0, -0.9), (-0.85, -0.96, -1.0), (-0.85, -0.38, -1.0), (-0.85, -0.96, -1.0), (-0.85, -0.38, -1.0), (-0.85, 1.0, 0.9), (-0.85, -1.0, 0.9), (-0.85, -1.0, -0.9), (-0.85, 1.0, -0.9), (-0.85, 1.0, 0.4), (-0.85, -1.0, 0.4), (-0.85, -1.0, 0.35), (-0.85, 1.0, 0.35), (-0.85, -1.0, 0.35), (-0.85, 1.0, 0.35), (-0.85, 1.0, 0.4), (-0.85, -1.0, 0.4), (-0.85, 0.33, -1.0), (-0.85, 0.38, -1.0), (-0.85, -0.335, -1.0), (-0.85, 0.9, -1.0), (-0.85, 0.48, -1.0), (-0.85, 0.48, -1.0), (-0.85, 0.9, -1.0), (-0.85, -1.0, -0.7), (-0.85, 1.0, -0.7), (-0.85, 1.0, -0.7), (-0.85, -1.0, -0.7), (-0.85, 0.33, 1.0), (-0.85, -0.335, 1.0), (-0.85, -0.96, 1.0), (-0.85, -0.38, 1.0), (-0.85, -0.96, 1.0), (-0.85, -0.38, 1.0), (-0.85, 0.33, 1.0), (-0.85, 0.38, 1.0), (-0.85, -0.335, 1.0), (-0.85, 0.9, 1.0), (-0.85, 0.48, 1.0), (-0.85, 0.48, 1.0), (-0.85, 0.9, 1.0), (-0.85, -0.8997, 1.0), (-0.85, -0.8997, -1.0), (-0.85, -0.8997, -1.0), (-0.85, -0.8997, 1.0), (-0.85, -0.38, 1.0), (-0.85, -0.38, -1.0), (-0.85, -0.9299, 1.0), (-0.85, -0.9299, -1.0), (-0.85, -0.9299, 1.0), (-0.85, -0.9299, -1.0), (-0.85, 0.33, 1.0), (-0.85, -0.335, 1.0), (-0.85, -0.96, 1.0), (-0.85, -0.38, 1.028), (-0.85, -0.96, 1.0), (-0.85, -0.38, 1.0), (-0.85, 0.33, 1.0), (-0.85, 0.38, 1.0), (-0.85, -0.335, 1.0), (-0.85, 0.9, 1.0), (-0.85, 0.48, 1.0), (-0.85, 0.48, 1.0), (-0.85, 0.9, 1.0), (-0.85, -0.8997, 1.028), (-0.85, -0.8997, 1.028), (-0.85, -0.38, 1.028), (-0.85, -0.9299, 1.028), (-0.85, -0.9299, 1.0), (-0.85, 1.0, -1.0), (-0.85, -1.0, -1.0), (-0.85, 1.0, 1.0), (-0.85, -1.0, 1.0), (-0.85, 0.33, -1.0), (-0.85, -0.335, -1.0), (-0.85, 1.0, 0.9), (-0.85, -1.0, 0.9), (-0.85, -1.0, -0.9), (-0.85, 1.0, -0.9), (-0.85, -0.96, -1.0), (-0.85, -0.38, -1.0), (-0.85, -0.96, -1.0), (-0.85, -0.38, -1.0), (-0.85, 1.0, 0.9), (-0.85, -1.0, 0.9), (-0.85, -1.0, -0.9), (-0.85, 1.0, -0.9), (-0.85, 1.0, 0.4), (-0.85, -1.0, 0.4), (-0.85, -1.0, 0.35), (-0.85, 1.0, 0.35), (-0.85, -1.0, 0.35), (-0.85, 1.0, 0.35), (-0.85, 1.0, 0.4), (-0.85, -1.0, 0.4), (-0.85, 0.33, -1.0), (-0.85, 0.38, -1.0), (-0.85, -0.335, -1.0), (-0.85, 0.9, -1.0), (-0.85, 0.48, -1.0), (-0.85, 0.48, -1.0), (-0.85, 0.9, -1.0), (-0.85, -1.0, -0.7), (-0.85, 1.0, -0.7), (-0.85, 1.0, -0.7), (-0.85, -1.0, -0.7), (-0.85, -0.8997, -1.0), (-0.85, -0.8997, -1.0), (-0.85, -0.38, -1.0), (-0.85, -0.9299, -1.0), (-0.85, -0.9299, -1.0), (-1.0, -0.342, -1.0), (-1.0, -0.342, 1.0), (-1.0, -0.342, 0.9), (-1.0, -0.342, -0.9), (1.0, -0.342, -1.0), (1.0, -0.342, 1.0), (1.0, -0.342, 0.9), (1.0, -0.342, -0.9), (1.0, -0.342, 0.9), (-1.0, -0.342, 0.9), (-1.0, -0.342, -0.9), (1.0, -0.342, -0.9), (-1.0, -0.342, 0.4), (1.0, -0.342, 0.4), (1.0, -0.342, 0.35), (-1.0, -0.342, 0.35), (-1.0, -0.342, 0.35), (1.0, -0.342, 0.35), (-1.0, -0.342, 0.4), (1.0, -0.342, 0.4), (1.0, -0.342, -0.7), (-1.0, -0.342, -0.7), (1.0, -0.342, -0.7), (-1.0, -0.342, -0.7), (-0.7, -0.342, 1.0), (-0.7, -0.342, -1.0), (0.7, -0.342, -1.0), (0.7, -0.342, 1.0), (-0.7, -0.342, -1.0), (-0.7, -0.342, 1.0), (0.7, -0.342, 1.0), (0.7, -0.342, -1.0), (-0.85, -0.342, 1.0), (-0.85, -0.342, -1.0), (-0.85, -0.342, -1.0), (-0.85, -0.342, 1.0), (1.0, -0.342, -1.0), (1.0, -0.342, 1.0), (1.0, -0.342, 0.9), (1.0, -0.342, -0.9), (1.0, -0.342, 0.9), (1.0, -0.342, -0.9), (1.0, -0.342, 0.4), (1.0, -0.342, 0.35), (1.0, -0.342, 0.35), (1.0, -0.342, 0.4), (1.0, -0.342, -0.7), (1.0, -0.342, -0.7), (-0.7, -0.342, 1.028), (0.7, -0.342, 1.028), (-0.7, -0.342, 1.028), (0.7, -0.342, 1.028), (-0.85, -0.342, 1.0), (-0.85, -0.342, 1.028), (-1.0, -0.342, -1.0), (-1.0, -0.342, 1.0), (-1.0, -0.342, 0.9), (-1.0, -0.342, -0.9), (-1.0, -0.342, 0.9), (-1.0, -0.342, -0.9), (-1.0, -0.342, 0.4), (-1.0, -0.342, 0.35), (-1.0, -0.342, 0.35), (-1.0, -0.342, 0.4), (-1.0, -0.342, -0.7), (-1.0, -0.342, -0.7), (-0.7, -0.342, -1.0), (0.7, -0.342, -1.0), (-0.7, -0.342, -1.0), (0.7, -0.342, -1.0), (-0.85, -0.342, -1.0), (-0.85, -0.342, -1.0), (0.7901, 0.33, 1.0), (0.7901, -0.335, 1.0), (0.7901, -0.96, 1.0), (0.7901, -0.38, 1.0), (0.7901, -0.96, 1.0), (0.7901, -0.38, 1.0), (0.7901, 0.33, 1.0), (0.7901, 0.38, 1.0), (0.7901, -0.335, 1.0), (0.7901, 0.9, 1.0), (0.7901, 0.48, 1.0), (0.7901, 0.48, 1.0), (0.7901, 0.9, 1.0), (0.7901, 1.0, -1.0), (0.7901, -1.0, -1.0), (0.7901, 1.0, 1.0), (0.7901, -1.0, 1.0), (0.7901, 0.33, -1.0), (0.7901, -0.335, -1.0), (0.7901, 1.0, 0.9), (0.7901, -1.0, 0.9), (0.7901, -1.0, -0.9), (0.7901, 1.0, -0.9), (0.7901, -0.96, -1.0), (0.7901, -0.38, -1.0), (0.7901, -0.96, -1.0), (0.7901, -0.38, -1.0), (0.7901, 1.0, 0.9), (0.7901, -1.0, 0.9), (0.7901, -1.0, -0.9), (0.7901, 1.0, -0.9), (0.7901, 1.0, 0.4), (0.7901, -1.0, 0.4), (0.7901, -1.0, 0.35), (0.7901, 1.0, 0.35), (0.7901, -1.0, 0.35), (0.7901, 1.0, 0.35), (0.7901, 1.0, 0.4), (0.7901, -1.0, 0.4), (0.7901, 0.33, -1.0), (0.7901, 0.38, -1.0), (0.7901, -0.335, -1.0), (0.7901, 0.9, -1.0), (0.7901, 0.48, -1.0), (0.7901, 0.48, -1.0), (0.7901, 0.9, -1.0), (0.7901, -1.0, -0.7), (0.7901, 1.0, -0.7), (0.7901, 1.0, -0.7), (0.7901, -1.0, -0.7), (0.7901, -0.8997, 1.0), (0.7901, -0.8997, -1.0), (0.7901, -0.8997, -1.0), (0.7901, -0.8997, 1.0), (0.7901, -0.38, 1.0), (0.7901, -0.38, -1.0), (0.7901, -0.9299, 1.0), (0.7901, -0.9299, -1.0), (0.7901, -0.9299, 1.0), (0.7901, -0.9299, -1.0), (0.7901, -0.342, 1.0), (0.7901, -0.342, -1.0), (0.7901, -0.342, 1.0), (0.7901, -0.342, -1.0), (0.7901, 1.0, -1.0), (0.7901, -1.0, -1.0), (0.7901, 1.0, 1.0), (0.7901, -1.0, 1.0), (0.7901, 0.33, -1.0), (0.7901, -0.335, -1.0), (0.7901, 1.0, 0.9), (0.7901, -1.0, 0.9), (0.7901, -1.0, -0.9), (0.7901, 1.0, -0.9), (0.7901, -0.96, -1.0), (0.7901, -0.38, -1.0), (0.7901, -0.96, -1.0), (0.7901, -0.38, -1.0), (0.7901, 1.0, 0.9), (0.7901, -1.0, 0.9), (0.7901, -1.0, -0.9), (0.7901, 1.0, -0.9), (0.7901, 1.0, 0.4), (0.7901, -1.0, 0.4), (0.7901, -1.0, 0.35), (0.7901, 1.0, 0.35), (0.7901, -1.0, 0.35), (0.7901, 1.0, 0.35), (0.7901, 1.0, 0.4), (0.7901, -1.0, 0.4), (0.7901, 0.33, -1.0), (0.7901, 0.38, -1.0), (0.7901, -0.335, -1.0), (0.7901, 0.9, -1.0), (0.7901, 0.48, -1.0), (0.7901, 0.48, -1.0), (0.7901, 0.9, -1.0), (0.7901, -1.0, -0.7), (0.7901, 1.0, -0.7), (0.7901, 1.0, -0.7), (0.7901, -1.0, -0.7), (0.7901, -0.8997, -1.0), (0.7901, -0.8997, -1.0), (0.7901, -0.38, -1.0), (0.7901, -0.9299, -1.0), (0.7901, -0.9299, -1.0), (0.7901, -0.342, -1.0), (0.7901, -0.342, -1.0), (0.7901, 0.33, 1.0), (0.7901, -0.335, 1.0), (0.7901, -0.96, 1.0), (0.7901, -0.38, 1.028), (0.7901, -0.96, 1.0), (0.7901, -0.38, 1.0), (0.7901, 0.33, 1.0), (0.7901, 0.38, 1.0), (0.7901, -0.335, 1.0), (0.7901, 0.9, 1.0), (0.7901, 0.48, 1.0), (0.7901, 0.48, 1.0), (0.7901, 0.9, 1.0), (0.7901, -0.8997, 1.028), (0.7901, -0.8997, 1.028), (0.7901, -0.38, 1.028), (0.7901, -0.9299, 1.028), (0.7901, -0.9299, 1.0), (0.7901, -0.342, 1.0), (0.7901, -0.342, 1.028), (-0.4762, -0.6594, 0.6041), (-0.4565, -0.6556, 0.5212), (-0.4565, -0.6556, 0.508), (-0.4565, -0.6556, 0.508), (-0.4762, -0.6289, 0.6041), (-0.4762, -0.6537, 0.6041), (-0.4565, -0.6327, 0.508), (-0.4565, -0.6327, 0.508), (-0.4565, -0.6327, 0.5212), (-0.397, -0.6212, 0.5212), (-0.397, -0.6212, 0.508), (-0.397, -0.6212, 0.508), (-0.397, -0.6671, 0.5212), (-0.397, -0.6671, 0.508), (-0.397, -0.6671, 0.508), (-0.397, -0.6149, 0.5185), (-0.397, -0.6722, 0.5185), (-0.397, -0.6722, 0.5185), (-0.4714, -0.6292, 0.5185), (-0.4714, -0.6292, 0.5185), (-0.4714, -0.6317, 0.5185), (-0.4714, -0.6579, 0.5185), (-0.4714, -0.6579, 0.5185), (-0.397, -0.6747, 0.6041), (-0.3375, -0.6327, 0.5212), (-0.3375, -0.6327, 0.508), (-0.3375, -0.6327, 0.508), (-0.3375, -0.6556, 0.5212), (-0.3375, -0.6556, 0.508), (-0.3375, -0.6556, 0.508), (-0.397, -0.6136, 0.6041), (-0.397, -0.6722, 0.527), (-0.4714, -0.6579, 0.527), (-0.3225, -0.6579, 0.527), (-0.397, -0.6149, 0.527), (-0.4714, -0.6292, 0.527), (-0.3177, -0.6594, 0.6041), (-0.3225, -0.6579, 0.5185), (-0.3225, -0.6352, 0.5185), (-0.3225, -0.6579, 0.5185), (-0.3225, -0.6298, 0.5185), (-0.397, -0.6722, 0.5185), (-0.397, -0.6722, 0.5185), (-0.397, -0.6149, 0.5185), (-0.397, -0.6149, 0.5185), (-0.3225, -0.6292, 0.527), (-0.3225, -0.6579, 0.5185), (-0.3225, -0.6292, 0.5185), (-0.3225, -0.6292, 0.5185), (-0.3197, -0.6285, 0.6041), (-0.3177, -0.6289, 0.6041), (-0.3225, -0.6292, 0.5185), (-0.3225, -0.6292, 0.5185), (-0.4714, -0.6292, 0.5185), (-0.4714, -0.6292, 0.5185), (-0.4714, -0.6579, 0.5185), (-0.4714, -0.6579, 0.5185), (-0.5923, 0.882, 1.027), (-0.5553, 0.8922, 1.027), (-0.6227, 0.8697, 1.027), (-0.6453, 0.8556, 1.027), (-0.6592, 0.8403, 1.027), (-0.6639, 0.8244, 1.027), (-0.6592, 0.8085, 1.027), (-0.6453, 0.7932, 1.027), (-0.5923, 0.7668, 1.027), (-0.6227, 0.7791, 1.027), (-0.5553, 0.7566, 1.027), (-0.5553, 0.6298, 1.027), (-0.5923, 0.6196, 1.027), (-0.6227, 0.6073, 1.027), (-0.6453, 0.5932, 1.027), (-0.6592, 0.5779, 1.027), (-0.6639, 0.562, 1.027), (-0.6453, 0.5308, 1.027), (-0.6592, 0.5461, 1.027), (-0.5553, 0.4943, 1.027), (-0.5923, 0.5044, 1.027), (-0.6227, 0.5167, 1.027), (-0.4195, 0.9059, 1.027), (-0.4672, 0.9043, 1.027), (-0.513, 0.8997, 1.027), (-0.513, 0.7491, 1.027), (-0.4672, 0.7445, 1.027), (-0.3718, 0.7445, 1.027), (-0.4195, 0.7429, 1.027), (-0.4672, 0.642, 1.027), (-0.3718, 0.642, 1.027), (-0.4195, 0.6435, 1.027), (-0.513, 0.6373, 1.027), (-0.513, 0.4867, 1.027), (-0.3718, 0.4821, 1.027), (-0.4195, 0.4805, 1.027), (-0.4672, 0.4821, 1.027), (-0.1936, 0.8556, 1.027), (-0.2162, 0.8697, 1.027), (-0.2162, 0.7791, 1.027), (-0.2162, 0.6073, 1.027), (-0.2466, 0.7668, 1.027), (-0.2466, 0.6196, 1.027), (-0.2162, 0.5167, 1.027), (-0.2466, 0.5044, 1.027), (-0.2466, 0.882, 1.027), (-0.2836, 0.8922, 1.027), (-0.2836, 0.7566, 1.027), (-0.2836, 0.6298, 1.027), (-0.2836, 0.4943, 1.027), (-0.3259, 0.8997, 1.027), (-0.3259, 0.6373, 1.027), (-0.3259, 0.4867, 1.027), (-0.3259, 0.7491, 1.027), (-0.3718, 0.9043, 1.027), (0.001204, 0.8403, 1.027), (-0.003494, 0.8244, 1.027), (0.001204, 0.8085, 1.027), (-0.003494, 0.562, 1.027), (0.001204, 0.5461, 1.027), (-0.175, 0.8244, 1.027), (-0.1797, 0.8403, 1.027), (-0.1797, 0.8085, 1.027), (-0.175, 0.562, 1.027), (-0.1797, 0.5779, 1.027), (-0.1936, 0.5308, 1.027), (-0.1797, 0.5461, 1.027), (-0.1936, 0.7932, 1.027), (-0.1936, 0.5932, 1.027), (0.06811, 0.882, 1.027), (0.1052, 0.8922, 1.027), (0.03771, 0.8697, 1.027), (0.01512, 0.8556, 1.027), (0.01512, 0.7932, 1.027), (0.03771, 0.7791, 1.027), (0.06811, 0.7668, 1.027), (0.1052, 0.7566, 1.027), (0.1474, 0.7491, 1.027), (0.1052, 0.6298, 1.027), (0.06811, 0.6196, 1.027), (0.03771, 0.6073, 1.027), (0.01512, 0.5932, 1.027), (0.001204, 0.5779, 1.027), (0.01512, 0.5308, 1.027), (0.03771, 0.5167, 1.027), (0.1052, 0.4943, 1.027), (0.1474, 0.4867, 1.027), (0.06811, 0.5044, 1.027), (0.241, 0.9059, 1.027), (0.2887, 0.9043, 1.027), (0.1933, 0.9043, 1.027), (0.1474, 0.8997, 1.027), (0.2887, 0.7445, 1.027), (0.1933, 0.7445, 1.027), (0.3346, 0.7491, 1.027), (0.2887, 0.642, 1.027), (0.241, 0.7429, 1.027), (0.241, 0.6435, 1.027), (0.1933, 0.642, 1.027), (0.1474, 0.6373, 1.027), (0.3346, 0.6373, 1.027), (0.3346, 0.4867, 1.027), (0.2887, 0.4821, 1.027), (0.241, 0.4805, 1.027), (0.1933, 0.4821, 1.027), (0.4443, 0.7791, 1.027), (0.4669, 0.7932, 1.027), (0.4669, 0.5308, 1.027), (0.4443, 0.8697, 1.027), (0.4669, 0.8556, 1.027), (0.4669, 0.5932, 1.027), (0.4139, 0.882, 1.027), (0.4139, 0.7668, 1.027), (0.4443, 0.6073, 1.027), (0.4139, 0.5044, 1.027), (0.4443, 0.5167, 1.027), (0.4139, 0.6196, 1.027), (0.3768, 0.8922, 1.027), (0.3768, 0.6298, 1.027), (0.3768, 0.4943, 1.027), (0.3768, 0.7566, 1.027), (0.3346, 0.8997, 1.027), (0.4808, 0.8085, 1.027), (0.4808, 0.5461, 1.027), (0.4808, 0.8403, 1.027), (0.4855, 0.8244, 1.027), (0.4808, 0.5779, 1.027), (0.4855, 0.562, 1.027)], [(1212, 1210), (1214, 1208), (1213, 1211), (1213, 1209), (1214, 1212), (1238, 1209), (1212, 129), (1239, 1240), (1240, 128)], [(1, 0, 31, 30, 29, 28, 27, 26, 25, 24, 23, 22, 21, 20, 19, 18, 17, 16, 15, 14, 13, 12, 11, 10, 9, 8, 7, 6, 5, 4, 3, 2), (33, 32, 63, 62, 61, 60, 59, 58, 57, 56, 55, 54, 53, 52, 51, 50, 49, 48, 47, 46, 45, 44, 43, 42, 41, 40, 39, 38, 37, 36, 35, 34), (65, 64, 95, 94, 93, 92, 91, 90, 89, 88, 87, 86, 85, 84, 83, 82, 81, 80, 79, 78, 77, 76, 75, 74, 73, 72, 71, 70, 69, 68, 67, 66), (97, 96, 127, 126, 125, 124, 123, 122, 121, 120, 119, 118, 117, 116, 115, 114, 113, 112, 111, 110, 109, 108, 107, 106, 105, 104, 103, 102, 101, 100, 99, 98), (134, 133, 139, 140), (141, 140, 1193, 1200), (132, 130, 136, 138), (135, 134, 140, 141), (130, 131, 137, 136), (133, 132, 138, 139), (131, 135, 141, 137), (139, 138, 1219, 1204), (136, 137, 1201, 1216), (137, 141, 1200, 1201), (140, 139, 1204, 1193), (138, 136, 1216, 1219), (142, 1207, 1240, 145, 143, 1235, 1244, 144), (144, 1244, 1230, 1231, 147, 145, 1240, 1238, 146), (146, 1238, 1231, 1234, 148), (148, 1234, 1247, 150), (145, 1216, 1219, 1204, 1193, 151, 149, 147), (150, 1247, 1246, 152), (152, 1246, 1235, 143, 153, 1211, 1207, 142), (142, 144, 146, 1221, 1218, 1203, 1198, 152), (154, 156, 157, 158, 159, 155), (882, 873, 162, 194), (911, 195, 166, 875), (197, 193, 165, 177), (879, 875, 166, 178), (382, 381, 167, 179), (881, 872, 163, 191), (325, 321, 171, 180), (344, 343, 170, 181), (916, 341, 171, 909), (899, 876, 169, 340), (994, 993, 175, 182), (362, 361, 173, 183), (917, 371, 175, 910), (900, 877, 174, 370), (364, 362, 183, 231), (1001, 994, 182, 230), (349, 344, 181, 229), (328, 325, 180, 228), (874, 878, 179, 167), (384, 382, 179, 227), (887, 879, 178, 226), (232, 197, 177, 225), (192, 198, 189, 161), (873, 880, 190, 162), (380, 383, 191, 163), (320, 326, 184, 169), (342, 347, 185, 168), (992, 995, 186, 174), (360, 363, 187, 172), (889, 881, 191, 255), (162, 190, 199, 194), (208, 211, 198, 192), (237, 210, 197, 232), (226, 178, 196, 233), (178, 166, 195, 196), (210, 209, 193, 197), (913, 213, 195, 911), (884, 882, 194, 212), (1062, 883, 200, 1046), (1044, 1047, 201, 912), (1030, 1029, 205, 206), (1032, 1030, 206, 234), (1028, 1031, 207, 204), (216, 219, 203, 200), (239, 218, 202, 235), (218, 217, 201, 202), (196, 195, 213, 214), (233, 196, 214, 236), (194, 199, 215, 212), (931, 884, 212, 856), (930, 857, 213, 913), (842, 841, 209, 210), (844, 842, 210, 237), (840, 843, 211, 208), (204, 207, 223, 220), (234, 206, 222, 238), (206, 205, 221, 222), (912, 201, 217, 914), (883, 885, 216, 200), (674, 673, 217, 218), (676, 674, 218, 239), (672, 675, 219, 216), (681, 676, 239, 319), (314, 234, 238, 318), (849, 844, 237, 317), (313, 233, 236, 316), (319, 239, 235, 315), (1037, 1032, 234, 314), (306, 226, 233, 313), (317, 237, 232, 312), (878, 886, 227, 179), (312, 232, 225, 305), (897, 887, 226, 306), (389, 384, 227, 307), (339, 328, 228, 308), (358, 349, 229, 309), (1010, 1001, 230, 310), (369, 364, 231, 311), (363, 365, 243, 187), (995, 1002, 242, 186), (347, 350, 241, 185), (326, 331, 240, 184), (383, 385, 255, 191), (880, 888, 254, 190), (198, 244, 253, 189), (211, 249, 244, 198), (190, 254, 245, 199), (1031, 1033, 246, 207), (219, 251, 247, 203), (199, 245, 248, 215), (843, 845, 249, 211), (207, 246, 250, 223), (675, 677, 251, 219), (906, 889, 255, 475), (896, 890, 259, 307), (367, 366, 263, 275), (1007, 1004, 262, 274), (355, 352, 261, 273), (334, 333, 260, 272), (387, 386, 259, 287), (892, 891, 258, 286), (276, 264, 257, 285), (281, 269, 264, 276), (286, 258, 265, 277), (1035, 1034, 266, 278), (283, 271, 267, 279), (277, 265, 268, 280), (847, 846, 269, 281), (278, 266, 270, 282), (679, 678, 271, 283), (680, 679, 283, 299), (294, 278, 282, 298), (848, 847, 281, 297), (293, 277, 280, 296), (299, 283, 279, 295), (1036, 1035, 278, 294), (302, 286, 277, 293), (297, 281, 276, 292), (292, 276, 285, 301), (894, 892, 286, 302), (388, 387, 287, 303), (337, 334, 272, 288), (356, 355, 273, 289), (1008, 1007, 274, 290), (368, 367, 275, 291), (890, 893, 287, 259), (511, 368, 291, 497), (1015, 1008, 290, 496), (509, 356, 289, 495), (506, 337, 288, 494), (513, 388, 303, 493), (908, 894, 302, 492), (498, 292, 301, 491), (503, 297, 292, 498), (492, 302, 293, 499), (1039, 1036, 294, 500), (505, 299, 295, 501), (499, 293, 296, 502), (851, 848, 297, 503), (500, 294, 298, 504), (683, 680, 299, 505), (893, 895, 303, 287), (886, 896, 307, 227), (366, 369, 311, 263), (1004, 1010, 310, 262), (352, 358, 309, 261), (333, 339, 308, 260), (386, 389, 307, 259), (891, 897, 306, 258), (264, 312, 305, 257), (269, 317, 312, 264), (258, 306, 313, 265), (1034, 1037, 314, 266), (271, 319, 315, 267), (265, 313, 316, 268), (846, 849, 317, 269), (266, 314, 318, 270), (678, 681, 319, 271), (376, 379, 339, 333), (261, 309, 338, 332), (510, 378, 337, 506), (495, 289, 336, 507), (289, 273, 335, 336), (378, 377, 334, 337), (377, 376, 333, 334), (273, 261, 332, 335), (373, 375, 331, 326), (185, 241, 330, 327), (309, 229, 329, 338), (379, 374, 328, 339), (168, 185, 327, 322), (370, 373, 326, 320), (374, 372, 325, 328), (229, 181, 324, 329), (876, 898, 320, 169), (909, 171, 321, 915), (181, 170, 323, 324), (372, 371, 321, 325), (260, 308, 359, 353), (406, 409, 358, 352), (494, 288, 357, 508), (515, 408, 356, 509), (408, 407, 355, 356), (288, 272, 354, 357), (272, 260, 353, 354), (407, 406, 352, 355), (184, 240, 351, 346), (403, 405, 350, 347), (409, 404, 349, 358), (308, 228, 348, 359), (400, 403, 347, 342), (169, 184, 346, 340), (228, 180, 345, 348), (404, 402, 344, 349), (902, 899, 340, 410), (919, 411, 341, 916), (402, 401, 343, 344), (180, 171, 341, 345), (182, 175, 371, 372), (230, 182, 372, 374), (174, 186, 373, 370), (310, 230, 374, 379), (186, 242, 375, 373), (274, 262, 376, 377), (290, 274, 377, 378), (496, 290, 378, 510), (262, 310, 379, 376), (332, 338, 369, 366), (507, 336, 368, 511), (336, 335, 367, 368), (335, 332, 366, 367), (327, 330, 365, 363), (338, 329, 364, 369), (322, 327, 363, 360), (329, 324, 362, 364), (898, 900, 370, 320), (915, 321, 371, 917), (324, 323, 361, 362), (176, 164, 391, 392), (874, 167, 381, 918), (872, 901, 380, 163), (224, 176, 392, 394), (160, 188, 393, 390), (304, 224, 394, 399), (188, 252, 395, 393), (284, 256, 396, 397), (300, 284, 397, 398), (490, 300, 398, 512), (256, 304, 399, 396), (446, 449, 389, 386), (519, 448, 388, 513), (448, 447, 387, 388), (447, 446, 386, 387), (443, 445, 385, 383), (449, 444, 384, 389), (440, 443, 383, 380), (444, 442, 382, 384), (442, 441, 381, 382), (345, 341, 411, 412), (348, 345, 412, 414), (340, 346, 413, 410), (359, 348, 414, 419), (346, 351, 415, 413), (354, 353, 416, 417), (357, 354, 417, 418), (508, 357, 418, 514), (353, 359, 419, 416), (432, 431, 401, 402), (920, 421, 411, 919), (903, 902, 410, 420), (434, 432, 402, 404), (430, 433, 403, 400), (439, 434, 404, 409), (433, 435, 405, 403), (437, 436, 406, 407), (438, 437, 407, 408), (516, 438, 408, 515), (436, 439, 409, 406), (456, 459, 439, 436), (518, 458, 438, 516), (458, 457, 437, 438), (457, 456, 436, 437), (453, 455, 435, 433), (459, 454, 434, 439), (450, 453, 433, 430), (454, 452, 432, 434), (904, 903, 420, 440), (921, 441, 421, 920), (452, 451, 431, 432), (412, 411, 421, 422), (414, 412, 422, 424), (410, 413, 423, 420), (419, 414, 424, 429), (413, 415, 425, 423), (417, 416, 426, 427), (418, 417, 427, 428), (514, 418, 428, 517), (416, 419, 429, 426), (392, 391, 451, 452), (918, 381, 441, 921), (901, 904, 440, 380), (394, 392, 452, 454), (390, 393, 453, 450), (399, 394, 454, 459), (393, 395, 455, 453), (397, 396, 456, 457), (398, 397, 457, 458), (512, 398, 458, 518), (396, 399, 459, 456), (422, 421, 441, 442), (424, 422, 442, 444), (420, 423, 443, 440), (429, 424, 444, 449), (423, 425, 445, 443), (427, 426, 446, 447), (428, 427, 447, 448), (517, 428, 448, 519), (426, 429, 449, 446), (425, 487, 489, 445), (395, 482, 488, 455), (415, 484, 487, 425), (455, 488, 486, 435), (435, 486, 485, 405), (351, 478, 484, 415), (445, 489, 483, 385), (252, 472, 482, 395), (330, 477, 481, 365), (242, 462, 480, 375), (405, 485, 479, 350), (240, 460, 478, 351), (241, 461, 477, 330), (375, 480, 476, 331), (677, 682, 471, 251), (246, 466, 470, 250), (845, 850, 469, 249), (245, 465, 468, 248), (251, 471, 467, 247), (1033, 1038, 466, 246), (254, 474, 465, 245), (249, 469, 464, 244), (244, 464, 473, 253), (888, 905, 474, 254), (385, 483, 475, 255), (331, 476, 460, 240), (350, 479, 461, 241), (1002, 1013, 462, 242), (365, 481, 463, 243), (907, 906, 475, 493), (895, 907, 493, 303), (487, 517, 519, 489), (482, 512, 518, 488), (484, 514, 517, 487), (488, 518, 516, 486), (486, 516, 515, 485), (478, 508, 514, 484), (489, 519, 513, 483), (472, 490, 512, 482), (477, 507, 511, 481), (462, 496, 510, 480), (485, 515, 509, 479), (460, 494, 508, 478), (461, 495, 507, 477), (480, 510, 506, 476), (682, 683, 505, 471), (466, 500, 504, 470), (850, 851, 503, 469), (465, 499, 502, 468), (471, 505, 501, 467), (1038, 1039, 500, 466), (474, 492, 499, 465), (469, 503, 498, 464), (464, 498, 491, 473), (905, 908, 492, 474), (483, 513, 493, 475), (476, 506, 494, 460), (479, 509, 495, 461), (1013, 1015, 496, 462), (481, 511, 497, 463), (733, 736, 567, 564), (723, 735, 566, 549), (735, 734, 565, 566), (716, 733, 564, 542), (729, 732, 563, 559), (732, 731, 562, 563), (731, 730, 561, 562), (700, 729, 559, 520), (702, 522, 558), (743, 553, 557, 745), (726, 728, 556, 552), (560, 555, 744), (730, 727, 554, 561), (737, 524, 553, 743), (704, 726, 552, 525), (719, 725, 551, 545), (714, 724, 550, 540), (721, 723, 549, 547), (736, 722, 548, 567), (718, 721, 547, 544), (722, 720, 546, 548), (720, 719, 545, 546), (724, 718, 544, 550), (734, 717, 543, 565), (708, 716, 542, 530), (725, 715, 541, 551), (706, 714, 540, 528), (711, 713, 539, 534), (740, 535, 538, 742), (854, 852, 537, 741), (870, 712, 536, 868), (1042, 1040, 535, 740), (1060, 711, 534, 1058), (712, 710, 533, 536), (741, 537, 532, 739), (717, 709, 531, 543), (701, 708, 530, 521), (715, 707, 529, 541), (702, 706, 528, 522), (728, 705, 527, 556), (745, 557, 526, 738), (727, 704, 525, 554), (744, 555, 524, 737), (709, 700, 520, 531), (707, 703, 523, 529), (739, 532, 523, 703), (710, 701, 521, 533), (1138, 1129, 580, 589), (1174, 570, 582, 1131), (1135, 1131, 582, 586), (1137, 1128, 579, 588), (1179, 575, 568, 1172), (1155, 1132, 583, 606), (1180, 576, 569, 1173), (1156, 1133, 584, 607), (1130, 1134, 585, 581), (1143, 1135, 586, 594), (1129, 1136, 587, 580), (1145, 1137, 588, 596), (1176, 572, 570, 1174), (1140, 1138, 589, 591), (1171, 1139, 590, 1059), (1191, 1041, 571, 1175), (1169, 1140, 591, 869), (1189, 853, 572, 1176), (1175, 571, 573, 1177), (1139, 1141, 592, 590), (1134, 1142, 593, 585), (1153, 1143, 594, 604), (1136, 1144, 595, 587), (1162, 1145, 596, 613), (1152, 1146, 597, 603), (1148, 1147, 598, 599), (1150, 1148, 599, 601), (1146, 1149, 600, 597), (1164, 1150, 601, 615), (1149, 1151, 602, 600), (1142, 1152, 603, 593), (1147, 1153, 604, 598), (1132, 1154, 605, 583), (1172, 568, 574, 1178), (1158, 1155, 606, 609), (1154, 1156, 607, 605), (1178, 574, 576, 1180), (764, 763, 578, 577), (1128, 1157, 608, 579), (1183, 578, 1182), (1159, 1158, 609, 610), (1160, 1159, 610, 611), (1181, 577, 1184), (1157, 1160, 611, 608), (1144, 1161, 612, 595), (1163, 1162, 613, 614), (1151, 1163, 614, 602), (1161, 1164, 615, 612), (1186, 671, 643, 1185), (1166, 1165, 642, 657), (751, 748, 641, 656), (750, 670, 640, 749), (668, 669, 639, 637), (832, 833, 638, 636), (663, 668, 637, 626), (827, 832, 636, 627), (828, 831, 635, 629), (664, 667, 634, 628), (833, 830, 633, 638), (669, 666, 632, 639), (666, 665, 631, 632), (830, 829, 630, 633), (829, 828, 629, 630), (665, 664, 628, 631), (825, 827, 627, 623), (661, 663, 626, 619), (667, 662, 625, 634), (831, 826, 624, 635), (822, 825, 623, 620), (826, 824, 622, 624), (824, 823, 621, 622), (658, 661, 619, 616), (662, 660, 618, 625), (660, 659, 617, 618), (925, 645, 621, 922), (924, 923, 620, 644), (927, 924, 644, 672), (926, 673, 645, 925), (688, 687, 659, 660), (690, 688, 660, 662), (686, 689, 661, 658), (695, 690, 662, 667), (689, 691, 663, 661), (693, 692, 664, 665), (694, 693, 665, 666), (697, 694, 666, 669), (692, 695, 667, 664), (691, 696, 668, 663), (696, 697, 669, 668), (753, 698, 670, 750), (752, 751, 656, 684), (1167, 1166, 657, 685), (1187, 699, 671, 1186), (636, 638, 655, 654), (627, 636, 654, 649), (629, 635, 653, 650), (638, 633, 652, 655), (633, 630, 651, 652), (630, 629, 650, 651), (623, 627, 649, 647), (635, 624, 648, 653), (620, 623, 647, 644), (624, 622, 646, 648), (622, 621, 645, 646), (1177, 573, 699, 1187), (1141, 1167, 685, 592), (713, 752, 684, 539), (742, 538, 698, 753), (470, 504, 697, 696), (250, 470, 696, 691), (270, 318, 695, 692), (504, 298, 694, 697), (298, 282, 693, 694), (282, 270, 692, 693), (223, 250, 691, 689), (318, 238, 690, 695), (220, 223, 689, 686), (238, 222, 688, 690), (222, 221, 687, 688), (914, 217, 673, 926), (885, 927, 672, 216), (654, 655, 683, 682), (649, 654, 682, 677), (650, 653, 681, 678), (655, 652, 680, 683), (652, 651, 679, 680), (651, 650, 678, 679), (647, 649, 677, 675), (653, 648, 676, 681), (644, 647, 675, 672), (648, 646, 674, 676), (646, 645, 673, 674), (759, 742, 753, 767), (781, 807, 752, 713), (807, 806, 751, 752), (767, 1241, 1242, 1228, 1215, 1192, 1197, 750, 766), (766, 750, 749, 765), (806, 805, 748, 751), (778, 769, 701, 710), (756, 739, 703, 771), (775, 771, 703, 707), (777, 768, 700, 709), (761, 744, 737, 754), (795, 772, 704, 727), (762, 745, 738, 755), (796, 773, 705, 728), (770, 774, 706, 702), (783, 775, 707, 715), (769, 776, 708, 701), (785, 777, 709, 717), (758, 741, 739, 756), (780, 778, 710, 712), (1061, 779, 711, 1060), (1043, 1042, 740, 757), (871, 780, 712, 870), (855, 854, 741, 758), (757, 740, 742, 759), (779, 781, 713, 711), (774, 782, 714, 706), (793, 783, 715, 725), (776, 784, 716, 708), (802, 785, 717, 734), (792, 786, 718, 724), (788, 787, 719, 720), (790, 788, 720, 722), (786, 789, 721, 718), (804, 790, 722, 736), (789, 791, 723, 721), (782, 792, 724, 714), (787, 793, 725, 719), (772, 794, 726, 704), (754, 737, 743, 760), (798, 795, 727, 730), (558, 747, 764, 577), (794, 796, 728, 726), (760, 743, 745, 762), (768, 797, 729, 700), (799, 798, 730, 731), (800, 799, 731, 732), (764, 1374, 1371, 1355, 1354, 1361, 1369, 1343, 1341, 1345, 1342, 1326, 1325, 1324, 1323, 1322, 1306, 1305, 1309, 1311, 1316, 1288, 1290, 1296, 1302, 1276, 1277, 1275, 1274, 1259, 1257, 1258, 1256, 1255, 1254, 747, 746, 1265, 1264, 1263, 1262, 1261, 1260, 1281, 1278, 1280, 1279, 1300, 1297, 1291, 1289, 1317, 1313, 1312, 1307, 1331, 1330, 1329, 1328, 1327, 1348, 1347, 1346, 1344, 1349, 1367, 1365, 1362, 1359, 1375, 1376, 763), (797, 800, 732, 729), (784, 801, 733, 716), (803, 802, 734, 735), (791, 803, 735, 723), (801, 804, 736, 733), (612, 615, 804, 801), (602, 614, 803, 791), (614, 613, 802, 803), (595, 612, 801, 784), (608, 611, 800, 797), (611, 610, 799, 800), (610, 609, 798, 799), (579, 608, 797, 768), (581, 770, 577), (574, 760, 762, 576), (605, 607, 796, 794), (578, 761, 575), (609, 606, 795, 798), (568, 754, 760, 574), (583, 605, 794, 772), (598, 604, 793, 787), (593, 603, 792, 782), (600, 602, 791, 789), (615, 601, 790, 804), (597, 600, 789, 786), (601, 599, 788, 790), (599, 598, 787, 788), (603, 597, 786, 792), (613, 596, 785, 802), (587, 595, 784, 776), (604, 594, 783, 793), (585, 593, 782, 774), (590, 592, 781, 779), (571, 757, 759, 573), (853, 855, 758, 572), (869, 591, 780, 871), (1041, 1043, 757, 571), (1059, 590, 779, 1061), (591, 589, 778, 780), (572, 758, 756, 570), (596, 588, 777, 785), (580, 587, 776, 769), (594, 586, 775, 783), (581, 585, 774, 770), (607, 584, 773, 796), (576, 762, 755, 569), (606, 583, 772, 795), (575, 761, 754, 568), (588, 579, 768, 777), (586, 582, 771, 775), (570, 756, 771, 582), (589, 580, 769, 778), (657, 642, 805, 806), (671, 766, 765, 643), (699, 767, 766, 671), (685, 657, 806, 807), (592, 685, 807, 781), (573, 759, 767, 699), (642, 835, 839, 805), (643, 765, 838, 821), (765, 749, 837, 838), (805, 839, 836, 748), (858, 857, 823, 824), (860, 858, 824, 826), (856, 859, 825, 822), (865, 860, 826, 831), (859, 861, 827, 825), (863, 862, 828, 829), (864, 863, 829, 830), (867, 864, 830, 833), (862, 865, 831, 828), (861, 866, 832, 827), (866, 867, 833, 832), (1185, 643, 821, 1188), (1165, 1168, 835, 642), (748, 836, 834, 641), (749, 640, 820, 837), (637, 639, 819, 818), (626, 637, 818, 813), (628, 634, 817, 814), (639, 632, 816, 819), (632, 631, 815, 816), (631, 628, 814, 815), (619, 626, 813, 811), (634, 625, 812, 817), (616, 619, 811, 808), (625, 618, 810, 812), (618, 617, 809, 810), (922, 621, 823, 928), (923, 929, 822, 620), (468, 502, 867, 866), (248, 468, 866, 861), (268, 316, 865, 862), (502, 296, 864, 867), (296, 280, 863, 864), (280, 268, 862, 863), (215, 248, 861, 859), (316, 236, 860, 865), (212, 215, 859, 856), (236, 214, 858, 860), (214, 213, 857, 858), (835, 869, 871, 839), (821, 838, 855, 853), (838, 837, 854, 855), (839, 871, 870, 836), (1188, 821, 853, 1189), (1168, 1169, 869, 835), (836, 870, 868, 834), (837, 820, 852, 854), (818, 819, 851, 850), (813, 818, 850, 845), (814, 817, 849, 846), (819, 816, 848, 851), (816, 815, 847, 848), (815, 814, 846, 847), (811, 813, 845, 843), (817, 812, 844, 849), (808, 811, 843, 840), (812, 810, 842, 844), (810, 809, 841, 842), (928, 823, 857, 930), (929, 931, 856, 822), (990, 991, 931, 929), (948, 928, 930, 949), (987, 990, 929, 923), (945, 922, 928, 948), (963, 989, 927, 885), (937, 914, 926, 947), (947, 926, 925, 946), (989, 988, 924, 927), (988, 987, 923, 924), (946, 925, 922, 945), (983, 986, 908, 905), (973, 985, 907, 895), (985, 984, 906, 907), (966, 983, 905, 888), (979, 982, 904, 901), (941, 918, 921, 944), (944, 921, 920, 943), (982, 981, 903, 904), (981, 980, 902, 903), (943, 920, 919, 942), (950, 979, 901, 872), (952, 874, 918, 941), (938, 915, 917, 940), (976, 978, 900, 898), (942, 919, 916, 939), (980, 977, 899, 902), (932, 909, 915, 938), (954, 976, 898, 876), (969, 975, 897, 891), (964, 974, 896, 886), (971, 973, 895, 893), (986, 972, 894, 908), (968, 971, 893, 890), (972, 970, 892, 894), (970, 969, 891, 892), (974, 968, 890, 896), (984, 967, 889, 906), (958, 966, 888, 880), (975, 965, 887, 897), (956, 964, 886, 878), (961, 963, 885, 883), (935, 912, 914, 937), (949, 930, 913, 936), (991, 962, 884, 931), (1045, 1044, 912, 935), (1063, 961, 883, 1062), (962, 960, 882, 884), (936, 913, 911, 934), (967, 959, 881, 889), (951, 958, 880, 873), (965, 957, 879, 887), (952, 956, 878, 874), (978, 955, 877, 900), (940, 917, 910, 933), (977, 954, 876, 899), (939, 916, 909, 932), (959, 950, 872, 881), (957, 953, 875, 879), (934, 911, 875, 953), (960, 951, 873, 882), (533, 521, 951, 960), (532, 934, 953, 523), (529, 523, 953, 957), (531, 520, 950, 959), (555, 939, 932, 524), (554, 525, 954, 977), (557, 940, 933, 526), (556, 527, 955, 978), (522, 528, 956, 952), (541, 529, 957, 965), (521, 530, 958, 951), (543, 531, 959, 967), (537, 936, 934, 532), (536, 533, 960, 962), (1058, 534, 961, 1063), (1040, 1045, 935, 535), (868, 536, 962, 991), (852, 949, 936, 537), (535, 935, 937, 538), (534, 539, 963, 961), (528, 540, 964, 956), (551, 541, 965, 975), (530, 542, 966, 958), (565, 543, 967, 984), (550, 544, 968, 974), (546, 545, 969, 970), (548, 546, 970, 972), (544, 547, 971, 968), (567, 548, 972, 986), (547, 549, 973, 971), (540, 550, 974, 964), (545, 551, 975, 969), (525, 552, 976, 954), (524, 932, 938, 553), (561, 554, 977, 980), (747, 558, 560, 746), (552, 556, 978, 976), (553, 938, 940, 557), (746, 560, 578, 763), (520, 559, 979, 950), (560, 943, 942), (562, 561, 980, 981), (563, 562, 981, 982), (558, 941, 944), (559, 563, 982, 979), (542, 564, 983, 966), (566, 565, 984, 985), (549, 566, 985, 973), (564, 567, 986, 983), (670, 946, 945, 640), (656, 641, 987, 988), (684, 656, 988, 989), (698, 947, 946, 670), (538, 937, 947, 698), (539, 684, 989, 963), (640, 945, 948, 820), (641, 834, 990, 987), (820, 948, 949, 852), (834, 868, 991, 990), (526, 933, 1027, 1016), (527, 1017, 1026, 955), (955, 1026, 1025, 877), (933, 910, 1024, 1027), (584, 1018, 1023, 773), (569, 755, 1022, 1019), (755, 738, 1021, 1022), (773, 1023, 1020, 705), (1173, 569, 1019, 1190), (1133, 1170, 1018, 584), (705, 1020, 1017, 527), (738, 526, 1016, 1021), (1056, 1057, 1015, 1013), (463, 497, 1014, 1012), (1051, 1056, 1013, 1002), (243, 463, 1012, 1003), (263, 311, 1011, 1005), (1052, 1055, 1010, 1004), (497, 291, 1009, 1014), (1057, 1054, 1008, 1015), (1054, 1053, 1007, 1008), (291, 275, 1006, 1009), (275, 263, 1005, 1006), (1053, 1052, 1004, 1007), (187, 243, 1003, 999), (1049, 1051, 1002, 995), (1055, 1050, 1001, 1010), (311, 231, 1000, 1011), (172, 187, 999, 996), (231, 183, 998, 1000), (183, 173, 997, 998), (910, 175, 993, 1024), (877, 1025, 992, 174), (1046, 1049, 995, 992), (1050, 1048, 994, 1001), (1048, 1047, 993, 994), (202, 201, 1047, 1048), (235, 202, 1048, 1050), (200, 203, 1049, 1046), (315, 235, 1050, 1055), (203, 247, 1051, 1049), (279, 267, 1052, 1053), (295, 279, 1053, 1054), (501, 295, 1054, 1057), (267, 315, 1055, 1052), (247, 467, 1056, 1051), (467, 501, 1057, 1056), (1016, 1027, 1045, 1040), (1017, 1058, 1063, 1026), (1026, 1063, 1062, 1025), (1027, 1024, 1044, 1045), (1018, 1059, 1061, 1023), (1019, 1022, 1043, 1041), (1022, 1021, 1042, 1043), (1023, 1061, 1060, 1020), (1190, 1019, 1041, 1191), (1170, 1171, 1059, 1018), (1020, 1060, 1058, 1017), (1021, 1016, 1040, 1042), (1012, 1014, 1039, 1038), (1003, 1012, 1038, 1033), (1005, 1011, 1037, 1034), (1014, 1009, 1036, 1039), (1009, 1006, 1035, 1036), (1006, 1005, 1034, 1035), (999, 1003, 1033, 1031), (1011, 1000, 1032, 1037), (996, 999, 1031, 1028), (1000, 998, 1030, 1032), (998, 997, 1029, 1030), (1024, 993, 1047, 1044), (1025, 1062, 1046, 992), (996, 1028, 1127, 1125), (997, 1124, 1126, 1029), (172, 996, 1125, 1082), (173, 1065, 1124, 997), (808, 840, 1123, 1121), (809, 1120, 1122, 841), (616, 808, 1121, 1115), (617, 1114, 1120, 809), (220, 686, 1119, 1090), (221, 1069, 1118, 687), (687, 1118, 1117, 659), (686, 658, 1116, 1119), (658, 616, 1115, 1116), (659, 1117, 1114, 617), (473, 491, 1113, 1110), (300, 490, 1112, 1100), (490, 472, 1111, 1112), (253, 473, 1110, 1093), (390, 450, 1109, 1106), (391, 1073, 1076, 451), (451, 1076, 1075, 431), (450, 430, 1108, 1109), (430, 400, 1107, 1108), (431, 1075, 1074, 401), (160, 390, 1106, 1077), (164, 1079, 1073, 391), (323, 1070, 1072, 361), (322, 360, 1105, 1103), (401, 1074, 1071, 343), (400, 342, 1104, 1107), (170, 1064, 1070, 323), (168, 322, 1103, 1081), (257, 305, 1102, 1096), (224, 304, 1101, 1091), (284, 300, 1100, 1098), (491, 301, 1099, 1113), (256, 284, 1098, 1095), (301, 285, 1097, 1099), (285, 257, 1096, 1097), (304, 256, 1095, 1101), (472, 252, 1094, 1111), (189, 253, 1093, 1085), (305, 225, 1092, 1102), (176, 224, 1091, 1083), (204, 220, 1090, 1088), (205, 1067, 1069, 221), (841, 1122, 1068, 209), (840, 208, 1089, 1123), (1029, 1126, 1067, 205), (1028, 204, 1088, 1127), (208, 192, 1087, 1089), (209, 1068, 1066, 193), (252, 188, 1086, 1094), (161, 189, 1085, 1078), (225, 177, 1084, 1092), (164, 176, 1083, 1079), (360, 172, 1082, 1105), (361, 1072, 1065, 173), (342, 168, 1081, 1104), (343, 1071, 1064, 170), (188, 160, 1077, 1086), (177, 165, 1080, 1084), (193, 1066, 1080, 165), (192, 161, 1078, 1087), (1125, 1127, 1171, 1170), (1124, 1190, 1191, 1126), (1082, 1125, 1170, 1133), (1065, 1173, 1190, 1124), (1121, 1123, 1169, 1168), (1120, 1188, 1189, 1122), (1115, 1121, 1168, 1165), (1114, 1185, 1188, 1120), (1090, 1119, 1167, 1141), (1069, 1177, 1187, 1118), (1118, 1187, 1186, 1117), (1119, 1116, 1166, 1167), (1116, 1115, 1165, 1166), (1117, 1186, 1185, 1114), (1110, 1113, 1164, 1161), (1100, 1112, 1163, 1151), (1112, 1111, 1162, 1163), (1093, 1110, 1161, 1144), (1106, 1109, 1160, 1157), (1073, 1181, 1184, 1076), (1076, 1184, 1183, 1075), (1109, 1108, 1159, 1160), (1108, 1107, 1158, 1159), (1075, 1183, 1182, 1074), (1077, 1106, 1157, 1128), (1079, 1130, 1181, 1073), (1070, 1178, 1180, 1072), (1103, 1105, 1156, 1154), (1074, 1182, 1179, 1071), (1107, 1104, 1155, 1158), (1064, 1172, 1178, 1070), (1081, 1103, 1154, 1132), (1096, 1102, 1153, 1147), (1091, 1101, 1152, 1142), (1098, 1100, 1151, 1149), (1113, 1099, 1150, 1164), (1095, 1098, 1149, 1146), (1099, 1097, 1148, 1150), (1097, 1096, 1147, 1148), (1101, 1095, 1146, 1152), (1111, 1094, 1145, 1162), (1085, 1093, 1144, 1136), (1102, 1092, 1143, 1153), (1083, 1091, 1142, 1134), (1088, 1090, 1141, 1139), (1067, 1175, 1177, 1069), (1122, 1189, 1176, 1068), (1123, 1089, 1140, 1169), (1126, 1191, 1175, 1067), (1127, 1088, 1139, 1171), (1089, 1087, 1138, 1140), (1068, 1176, 1174, 1066), (1094, 1086, 1137, 1145), (1078, 1085, 1136, 1129), (1092, 1084, 1135, 1143), (1079, 1083, 1134, 1130), (1105, 1082, 1133, 1156), (1072, 1180, 1173, 1065), (1104, 1081, 1132, 1155), (1071, 1179, 1172, 1064), (1086, 1077, 1128, 1137), (1084, 1080, 1131, 1135), (1066, 1174, 1131, 1080), (1087, 1078, 1129, 1138), (944, 943, 939, 744, 560, 558, 702, 952), (770, 702, 558, 577, 578, 560, 744, 761, 1179, 1183, 1184, 1130), (750, 1197, 1196, 1222, 1241, 767, 753), (1242, 1241, 1222, 131, 130), (1207, 1211, 1246, 1235), (1246, 1247, 1213, 151, 153, 1211), (1192, 1215, 133, 134), (1215, 1228, 132, 133), (1218, 1203, 1202, 1217), (1223, 1224, 1227, 1226, 1237, 1225), (151, 1193, 1200, 1201, 1216, 145, 143, 153), (1216, 1201, 1200, 1193, 1204, 1219), (1198, 1195, 1194, 1199), (1194, 1205, 1206, 1195), (1246, 1235, 1244, 1230, 1231, 1234, 1247), (1229, 1233, 1248, 1245, 1236, 1243, 1232), (1247, 1234, 1209, 149, 151, 1213), (1244, 1235, 1207, 1240), (1234, 1231, 147, 149, 1209), (1202, 1199, 1198, 1203), (152, 1198, 1195, 1206, 1221, 146, 148, 150), (1196, 1197, 1192, 134, 135), (1206, 1221, 1220, 1205), (1228, 1242, 130, 132), (1238, 1240, 1244, 1230, 1231), (1222, 1196, 135, 131), (1220, 1217, 1218, 1221), (1360, 1366, 3, 4), (1352, 1351, 111, 112), (1298, 1293, 76, 77), (1316, 1311, 41, 42), (1293, 1292, 75, 76), (1252, 1253, 57, 58), (1319, 1318, 28, 29), (1304, 1305, 24, 25), (1285, 1284, 80, 81), (1321, 1304, 25, 26), (1329, 1330, 122, 123), (1300, 1279, 65, 66), (1341, 1343, 14, 15), (1322, 1323, 21, 22), (1358, 1357, 5, 6), (1275, 1277, 48, 49), (1320, 1321, 26, 27), (1272, 1273, 62, 63), (1310, 1286, 38, 39), (1359, 1362, 101, 102), (1332, 1333, 117, 118), (1274, 1275, 49, 50), (1251, 1252, 58, 59), (1283, 1301, 78, 79), (1257, 1259, 51, 52), (1317, 1289, 69, 70), (1305, 1306, 23, 24), (1269, 1268, 83, 84), (1306, 1322, 22, 23), (1336, 1334, 115, 116), (1328, 1329, 123, 124), (1362, 1365, 100, 101), (1261, 1262, 91, 92), (1299, 1303, 33, 34), (1277, 1276, 47, 48), (1357, 1360, 4, 5), (1265, 1267, 87, 88), (1349, 1344, 97, 98), (1366, 1370, 2, 3), (1287, 1294, 36, 37), (1326, 1342, 17, 18), (1264, 1265, 88, 89), (1263, 1264, 89, 90), (1370, 1338, 1, 2), (1259, 1274, 50, 51), (1303, 1271, 32, 33), (1253, 1254, 56, 57), (1350, 1368, 109, 110), (1288, 1316, 42, 43), (1295, 1299, 34, 35), (1278, 1281, 94, 95), (1254, 1255, 55, 56), (1373, 1358, 6, 7), (1364, 1356, 106, 107), (1315, 1312, 72, 73), (1281, 1260, 93, 94), (1345, 1341, 15, 16), (1308, 1332, 118, 119), (1301, 1298, 77, 78), (1331, 1307, 120, 121), (1290, 1288, 43, 44), (1258, 1257, 52, 53), (1356, 1372, 105, 106), (1256, 1258, 53, 54), (1318, 1320, 27, 28), (1335, 1353, 113, 114), (1268, 1282, 82, 83), (1289, 1291, 68, 69), (1312, 1313, 71, 72), (1324, 1325, 19, 20), (1267, 1266, 86, 87), (1327, 1328, 124, 125), (763, 1376, 1372, 1356, 1364, 1363, 1368, 1350, 1351, 1352, 1353, 1335, 1334, 1336, 1333, 1332, 1308, 1307, 1312, 1315, 1314, 1292, 1293, 1298, 1301, 1283, 1284, 1285, 1282, 1268, 1269, 1270, 1266, 1267, 1265, 746), (747, 1254, 1253, 1252, 1251, 1249, 1250, 1273, 1272, 1271, 1303, 1299, 1295, 1294, 1287, 1286, 1310, 1309, 1305, 1304, 1321, 1320, 1318, 1319, 1340, 1339, 1337, 1338, 1370, 1366, 1360, 1357, 1358, 1373, 1374, 764), (1342, 1345, 16, 17), (1260, 1261, 92, 93), (1353, 1352, 112, 113), (1255, 1256, 54, 55), (1314, 1315, 73, 74), (1376, 1375, 103, 104), (1351, 1350, 110, 111), (1297, 1300, 66, 67), (1270, 1269, 84, 85), (1346, 1347, 127, 96), (1361, 1354, 11, 12), (1374, 1373, 7, 8), (1347, 1348, 126, 127), (1276, 1302, 46, 47), (1343, 1369, 13, 14), (1325, 1326, 18, 19), (1344, 1346, 96, 97), (1339, 1340, 30, 31), (1334, 1335, 114, 115), (1266, 1270, 85, 86), (1291, 1297, 67, 68), (1363, 1364, 107, 108), (1307, 1308, 119, 120), (1340, 1319, 29, 30), (1302, 1296, 45, 46), (1355, 1371, 9, 10), (1309, 1310, 39, 40), (1348, 1327, 125, 126), (1292, 1314, 74, 75), (1375, 1359, 102, 103), (1311, 1309, 40, 41), (1286, 1287, 37, 38), (1354, 1355, 10, 11), (1296, 1290, 44, 45), (1372, 1376, 104, 105), (1330, 1331, 121, 122), (1250, 1249, 60, 61), (1294, 1295, 35, 36), (1337, 1339, 31, 0), (1365, 1367, 99, 100), (1338, 1337, 0, 1), (1369, 1361, 12, 13), (1280, 1278, 95, 64), (1323, 1324, 20, 21), (1262, 1263, 90, 91), (1249, 1251, 59, 60), (1371, 1374, 8, 9), (1279, 1280, 64, 65), (1367, 1349, 98, 99), (1271, 1272, 63, 32), (1333, 1336, 116, 117), (1313, 1317, 70, 71), (1284, 1283, 79, 80), (1273, 1250, 61, 62), (1368, 1363, 108, 109), (1282, 1285, 81, 82)])
me_cube.polygons.foreach_set('material_index', [2, 2, 2, 2, 3, 3, 3, 3, 3, 3, 3, 3, 3, 3, 3, 3, 0, 0, 0, 0, 0, 0, 0, 0, 0, 0, 0, 0, 0, 0, 0, 0, 0, 0, 0, 0, 0, 0, 0, 0, 0, 0, 0, 0, 0, 0, 0, 0, 0, 0, 0, 0, 0, 0, 0, 0, 0, 0, 0, 0, 0, 0, 0, 0, 0, 0, 0, 0, 0, 0, 0, 0, 0, 0, 0, 0, 0, 0, 0, 0, 0, 0, 0, 0, 0, 0, 0, 0, 0, 0, 0, 0, 0, 0, 0, 0, 0, 0, 0, 0, 0, 0, 0, 0, 0, 0, 0, 0, 0, 0, 0, 0, 0, 0, 0, 0, 0, 0, 0, 0, 0, 0, 0, 0, 0, 0, 0, 0, 0, 0, 0, 0, 0, 0, 0, 0, 0, 0, 0, 0, 0, 0, 0, 0, 0, 0, 0, 0, 0, 0, 0, 0, 0, 0, 0, 0, 0, 0, 0, 0, 0, 0, 0, 0, 0, 0, 0, 0, 0, 0, 0, 0, 0, 0, 0, 0, 0, 0, 0, 0, 0, 0, 0, 0, 0, 0, 0, 0, 0, 0, 0, 0, 0, 0, 0, 0, 0, 0, 0, 0, 0, 0, 0, 0, 0, 0, 0, 0, 0, 0, 0, 0, 0, 0, 0, 0, 0, 0, 0, 0, 0, 0, 0, 0, 0, 0, 0, 0, 0, 0, 0, 0, 0, 0, 0, 0, 0, 0, 0, 0, 0, 0, 0, 0, 0, 0, 0, 0, 0, 0, 0, 0, 0, 0, 0, 0, 0, 0, 0, 0, 0, 0, 0, 0, 0, 0, 0, 0, 0, 0, 0, 0, 0, 0, 0, 0, 0, 0, 0, 0, 0, 0, 0, 0, 0, 0, 0, 0, 0, 0, 0, 0, 0, 0, 0, 0, 0, 0, 0, 0, 0, 0, 0, 0, 0, 0, 0, 0, 0, 0, 0, 0, 0, 0, 0, 0, 0, 0, 0, 0, 0, 0, 0, 0, 0, 0, 0, 0, 0, 0, 0, 0, 0, 0, 0, 0, 0, 0, 0, 0, 0, 0, 0, 0, 0, 0, 0, 0, 0, 0, 0, 0, 0, 0, 0, 0, 0, 0, 0, 0, 0, 0, 0, 0, 0, 0, 0, 0, 0, 0, 0, 0, 0, 0, 0, 0, 0, 0, 0, 0, 0, 0, 0, 0, 0, 0, 0, 0, 0, 0, 0, 0, 0, 0, 0, 0, 0, 0, 0, 0, 0, 0, 0, 0, 0, 0, 0, 0, 0, 0, 0, 0, 0, 0, 0, 0, 0, 0, 0, 0, 0, 0, 0, 0, 0, 0, 0, 0, 0, 0, 0, 0, 0, 0, 0, 0, 0, 0, 0, 0, 0, 0, 0, 0, 0, 3, 0, 0, 0, 0, 0, 0, 0, 0, 0, 0, 0, 0, 0, 0, 0, 0, 0, 0, 0, 0, 0, 0, 0, 0, 0, 0, 0, 0, 0, 0, 0, 0, 0, 0, 0, 0, 0, 0, 0, 0, 0, 0, 0, 0, 0, 0, 0, 0, 0, 0, 0, 0, 0, 0, 0, 0, 0, 0, 0, 0, 0, 0, 0, 0, 0, 0, 0, 0, 0, 0, 0, 0, 0, 3, 0, 0, 3, 0, 0, 0, 0, 0, 0, 0, 0, 0, 0, 0, 0, 0, 0, 0, 0, 0, 0, 0, 0, 0, 0, 0, 0, 0, 0, 0, 0, 0, 0, 0, 0, 0, 0, 0, 0, 0, 0, 0, 3, 0, 0, 3, 3, 0, 0, 0, 0, 0, 0, 0, 0, 0, 0, 0, 0, 0, 0, 0, 0, 3, 0, 0, 3, 0, 0, 0, 0, 0, 0, 0, 0, 0, 0, 0, 0, 0, 0, 0, 0, 0, 0, 0, 0, 0, 0, 1, 0, 0, 0, 0, 0, 0, 0, 0, 0, 0, 0, 0, 0, 0, 0, 0, 0, 0, 0, 0, 0, 0, 0, 0, 0, 0, 0, 0, 0, 0, 0, 0, 0, 0, 0, 0, 0, 0, 0, 0, 0, 0, 0, 0, 0, 0, 0, 0, 0, 0, 0, 0, 0, 0, 3, 0, 0, 0, 0, 0, 3, 0, 0, 0, 0, 0, 0, 0, 0, 0, 0, 0, 0, 3, 0, 0, 0, 0, 0, 0, 0, 0, 0, 0, 0, 0, 0, 0, 0, 0, 0, 0, 0, 0, 0, 0, 0, 0, 0, 0, 0, 0, 0, 3, 0, 3, 0, 0, 0, 0, 0, 0, 0, 0, 0, 0, 0, 0, 0, 0, 0, 0, 0, 0, 0, 3, 0, 0, 3, 0, 0, 0, 0, 0, 0, 0, 0, 0, 0, 0, 0, 0, 0, 0, 0, 0, 0, 0, 0, 0, 0, 0, 0, 0, 0, 0, 0, 0, 0, 0, 0, 0, 0, 0, 0, 0, 3, 0, 0, 0, 0, 0, 0, 0, 0, 0, 0, 0, 0, 0, 0, 0, 0, 0, 0, 0, 0, 0, 0, 0, 0, 0, 0, 0, 0, 0, 0, 3, 0, 0, 0, 0, 0, 0, 0, 0, 0, 0, 0, 0, 0, 0, 0, 0, 0, 0, 0, 0, 0, 0, 0, 0, 0, 0, 0, 0, 0, 0, 0, 0, 0, 0, 0, 0, 3, 0, 0, 3, 0, 3, 0, 0, 0, 0, 0, 0, 0, 0, 0, 0, 0, 0, 0, 0, 0, 0, 0, 0, 0, 0, 0, 0, 0, 0, 0, 0, 0, 0, 0, 0, 0, 0, 0, 0, 0, 0, 0, 0, 0, 0, 0, 0, 0, 0, 0, 0, 0, 0, 3, 0, 0, 0, 0, 0, 3, 0, 3, 0, 0, 0, 0, 0, 0, 0, 0, 0, 0, 0, 0, 0, 0, 0, 0, 0, 0, 0, 0, 0, 0, 0, 0, 0, 0, 0, 0, 0, 0, 0, 0, 0, 0, 0, 0, 0, 0, 0, 0, 0, 0, 0, 0, 0, 0, 0, 0, 0, 0, 0, 0, 0, 0, 0, 0, 0, 0, 0, 0, 0, 0, 0, 0, 0, 0, 0, 0, 0, 0, 0, 0, 0, 0, 0, 0, 0, 0, 0, 0, 0, 0, 0, 0, 0, 0, 0, 3, 0, 0, 3, 0, 0, 0, 0, 0, 0, 0, 0, 0, 0, 0, 0, 0, 0, 0, 0, 0, 0, 0, 0, 0, 0, 0, 0, 0, 0, 0, 0, 0, 0, 0, 0, 0, 0, 0, 0, 0, 3, 0, 0, 0, 0, 0, 0, 0, 0, 0, 0, 0, 0, 0, 0, 0, 0, 0, 3, 3, 0, 0, 3, 3, 0, 3, 0, 0, 0, 0, 0, 0, 0, 0, 0, 0, 0, 3, 0, 3, 0, 3, 0, 2, 2, 2, 2, 2, 2, 2, 2, 2, 2, 2, 2, 2, 2, 2, 2, 2, 2, 2, 2, 2, 2, 2, 2, 2, 2, 2, 2, 2, 2, 2, 2, 2, 2, 2, 2, 2, 2, 2, 2, 2, 2, 2, 2, 2, 2, 2, 2, 2, 2, 2, 2, 2, 2, 2, 2, 2, 2, 2, 2, 2, 2, 2, 2, 2, 2, 2, 2, 2, 2, 2, 2, 1, 1, 2, 2, 2, 2, 2, 2, 2, 2, 2, 2, 2, 2, 2, 2, 2, 2, 2, 2, 2, 2, 2, 2, 2, 2, 2, 2, 2, 2, 2, 2, 2, 2, 2, 2, 2, 2, 2, 2, 2, 2, 2, 2, 2, 2, 2, 2, 2, 2, 2, 2, 2, 2, 2, 2, 2, 2])
me_cube.materials.append(mat_material)
me_cube.materials.append(mat_material_005)
me_cube.materials.append(mat_material_010)
me_cube.materials.append(mat_drez)
me_cube.use_remesh_preserve_volume = False
me_cube.use_remesh_preserve_attributes = False
me_cube.use_mirror_vertex_groups = False
me_cube.update()

# ---- objects
ob_cylinder_001 = bpy.data.objects.new('Cylinder.001', me_cylinder_005)
ob_cylinder = bpy.data.objects.new('Cylinder', me_cylinder_004)
ob_tap = bpy.data.objects.new('Tap', me_cube_005)
ob_holder1 = bpy.data.objects.new('holder1', me_cube_001)
ob_lamp = bpy.data.objects.new('Lamp', light_lamp)
ob_camera = bpy.data.objects.new('Camera', cam_camera)
ob_holder3 = bpy.data.objects.new('holder3', me_cube_003)
ob_owenholder = bpy.data.objects.new('owenHolder', me_cube_004)
ob_sinkandowen = bpy.data.objects.new('sinkAndOwen', me_cube)

# ---- transforms, parenting, visibility, modifiers, constraints
ob_cylinder_001.location = (-0.4006, -1.061, 1.224)
ob_cylinder_001.rotation_euler = (0.0, -0.0, -1.135)
ob_cylinder_001.scale = (0.04227, 0.04227, 0.02848)
ob_cylinder_001.lineart.crease_threshold = 0.0
ob_cylinder.location = (-0.4006, -0.8575, 1.224)
ob_cylinder.rotation_euler = (0.0, -0.0, -0.465)
ob_cylinder.scale = (0.04227, 0.04227, 0.02848)
ob_cylinder.lineart.crease_threshold = 0.0
ob_tap.location = (-0.4058, -0.9573, 1.327)
ob_tap.scale = (0.03793, 0.03793, 0.1579)
ob_tap.lineart.crease_threshold = 0.0
ob_holder1.location = (0.4959, -0.69, 0.6)
ob_holder1.scale = (0.0143, 0.0252, 0.09023)
ob_holder1.lineart.crease_threshold = 0.0
ob_lamp.location = (4.076, 1.005, 4.077)
ob_lamp.rotation_euler = (0.6503, 0.05522, 1.866)
ob_lamp.lock_rotations_4d = False
ob_lamp.empty_display_type = 'ARROWS'
ob_lamp.color = (0.0, 0.0, 0.0, 0.0)
ob_lamp.lineart.crease_threshold = 0.0
ob_camera.location = (3.38, -3.124, 2.74)
ob_camera.rotation_euler = (1.109, 0.0, 0.8149)
ob_camera.lock_rotations_4d = False
ob_camera.empty_display_type = 'ARROWS'
ob_camera.color = (0.0, 0.0, 0.0, 0.0)
ob_camera.display_type = 'WIRE'
ob_camera.lineart.crease_threshold = 0.0
ob_holder3.location = (0.4959, 0.0, 0.6415)
ob_holder3.rotation_euler = (1.571, -0.0, 0.0)
ob_holder3.scale = (0.0143, 0.0252, 0.1439)
ob_holder3.lineart.crease_threshold = 0.0
ob_owenholder.location = (0.5355, 1.036, 0.9334)
ob_owenholder.rotation_euler = (1.571, -0.0, 0.0)
ob_owenholder.scale = (0.0143, 0.0252, 0.3315)
ob_owenholder.lineart.crease_threshold = 0.0
ob_sinkandowen.location = (0.0, 0.0, 0.6)
ob_sinkandowen.scale = (0.5, 1.5, 0.6)
ob_sinkandowen.lock_rotations_4d = False
ob_sinkandowen.empty_display_type = 'ARROWS'
ob_sinkandowen.lineart.crease_threshold = 0.0

# ---- collection membership
col_collection_1.objects.link(ob_cylinder_001)
col_collection_1.objects.link(ob_cylinder)
col_collection_1.objects.link(ob_tap)
col_collection_1.objects.link(ob_holder1)
col_collection_1.objects.link(ob_lamp)
col_collection_1.objects.link(ob_camera)
col_collection_1.objects.link(ob_holder3)
col_collection_1.objects.link(ob_owenholder)
col_collection_1.objects.link(ob_sinkandowen)

# ---- scene / render settings (as saved in the file)
scene.camera = ob_camera
scene.frame_start = 1; scene.frame_end = 250; scene.frame_set(1)
scene.render.engine = 'BLENDER_EEVEE_NEXT'
scene.render.resolution_percentage = 50
scene.render.dither_intensity = 0.0
scene.cycles.use_denoising = False
scene.cycles.samples = 128
scene.cycles.sampling_pattern = 'TABULATED_SOBOL'
scene.cycles.use_adaptive_sampling = False
scene.cycles.use_light_tree = False
scene.cycles.blur_glossy = 0.0
scene.cycles.sample_clamp_indirect = 0.0
scene.view_settings.view_transform = 'Standard'
bpy.context.view_layer.update()
